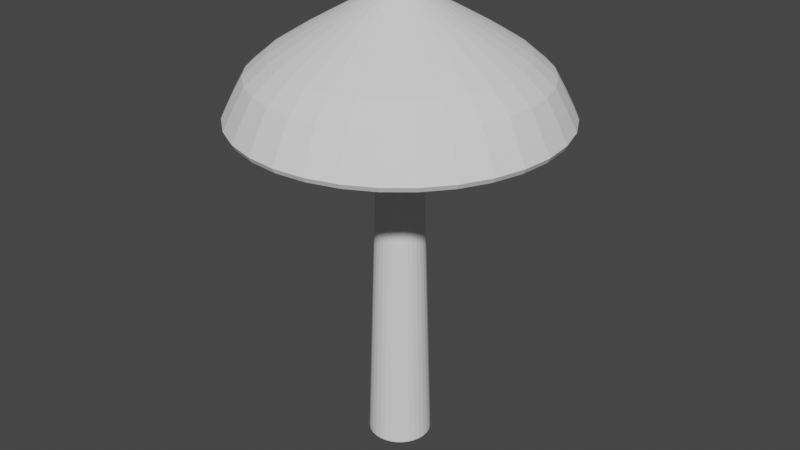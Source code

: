 # Source: animated_mushroom02.blend  (saved by Blender 3.4.6; exported with 4.5.12 LTS)
import bpy
from mathutils import Matrix  # noqa: F401  (used for matrix-valued properties, if any)

bpy.ops.wm.read_factory_settings(use_empty=True)
scene = bpy.context.scene
scene.name = 'Scene'

# ---- collections
col_collection = bpy.data.collections.new('Collection'); scene.collection.children.link(col_collection)

# ---- world
world_world = bpy.data.worlds.new('World'); scene.world = world_world
world_world.use_nodes = True; world_world.node_tree.nodes.clear()
_N = world_world.node_tree.nodes; _L = world_world.node_tree.links
n0 = _N.new('ShaderNodeOutputWorld'); n0.name = 'World Output'; n0.location = (300, 300)
n1 = _N.new('ShaderNodeBackground'); n1.name = 'Background'; n1.location = (10, 300)
n1.inputs[0].default_value = (0.05088, 0.05088, 0.05088, 1.0)
_L.new(n1.outputs[0], n0.inputs[0])
n0.is_active_output = True
world_world.color = (0.05088, 0.05088, 0.05088)
world_world.use_sun_shadow = False
world_world.sun_shadow_jitter_overblur = 0.0

# ---- meshes
me_testmushroom = bpy.data.meshes.new('testMushroom')
me_testmushroom.from_pydata([(-5.335e-09, 0.2548, 3.576e-07), (1.321e-08, 0.1461, 3.58), (0.04971, 0.2499, 3.576e-07), (0.02851, 0.1433, 3.58), (0.09751, 0.2354, 3.576e-07), (0.05592, 0.135, 3.58), (0.1416, 0.2119, 3.576e-07), (0.08118, 0.1215, 3.58), (0.1802, 0.1802, 3.576e-07), (0.1033, 0.1033, 3.58), (0.2119, 0.1416, 3.576e-07), (0.1215, 0.08118, 3.58), (0.2354, 0.09751, 3.576e-07), (0.135, 0.05592, 3.58), (0.2499, 0.04971, 3.576e-07), (0.1433, 0.02851, 3.58), (0.2548, 4.919e-09, 3.576e-07), (0.1461, 1.669e-08, 3.58), (0.2499, -0.04971, 3.576e-07), (0.1433, -0.02851, 3.58), (0.2354, -0.09751, 3.576e-07), (0.135, -0.05592, 3.58), (0.2119, -0.1416, 3.576e-07), (0.1215, -0.08118, 3.58), (0.1802, -0.1802, 3.576e-07), (0.1033, -0.1033, 3.58), (0.1416, -0.2119, 3.576e-07), (0.08118, -0.1215, 3.58), (0.09751, -0.2354, 3.576e-07), (0.05592, -0.135, 3.58), (0.04971, -0.2499, 3.576e-07), (0.02851, -0.1433, 3.58), (-5.335e-09, -0.2548, 3.576e-07), (1.321e-08, -0.1461, 3.58), (-0.04971, -0.2499, 3.576e-07), (-0.02851, -0.1433, 3.58), (-0.09751, -0.2354, 3.576e-07), (-0.05592, -0.135, 3.58), (-0.1416, -0.2119, 3.576e-07), (-0.08118, -0.1215, 3.58), (-0.1802, -0.1802, 3.576e-07), (-0.1033, -0.1033, 3.58), (-0.2119, -0.1416, 3.576e-07), (-0.1215, -0.08118, 3.58), (-0.2354, -0.09751, 3.576e-07), (-0.135, -0.05592, 3.58), (-0.2499, -0.04971, 3.576e-07), (-0.1433, -0.02851, 3.58), (-0.2548, 4.919e-09, 3.576e-07), (-0.1461, 1.669e-08, 3.58), (-0.2499, 0.04971, 3.576e-07), (-0.1433, 0.02851, 3.58), (-0.2354, 0.09751, 3.576e-07), (-0.135, 0.05592, 3.58), (-0.2119, 0.1416, 3.576e-07), (-0.1215, 0.08118, 3.58), (-0.1802, 0.1802, 3.576e-07), (-0.1033, 0.1033, 3.58), (-0.1416, 0.2119, 3.576e-07), (-0.08118, 0.1215, 3.58), (-0.09751, 0.2354, 3.576e-07), (-0.05592, 0.135, 3.58), (-0.04971, 0.2499, 3.576e-07), (-0.02851, 0.1433, 3.58), (2.157e-08, 0.5441, 3.507), (3.06e-08, 0.9522, 3.262), (6.076e-08, 1.218, 2.95), (6.273e-08, 1.294, 2.799), (6.219e-08, 1.275, 2.76), (4.509e-08, 1.151, 2.864), (0.03616, 0.1818, 3.705), (0.069, 0.3469, 3.614), (0.1061, 0.5337, 3.507), (0.1452, 0.73, 3.392), (0.1858, 0.9339, 3.262), (0.2201, 1.107, 3.112), (0.2376, 1.195, 2.95), (0.2525, 1.269, 2.799), (0.2487, 1.25, 2.76), (0.2346, 1.18, 2.777), (0.2246, 1.129, 2.864), (0.2115, 1.063, 3.028), (0.1656, 0.8325, 3.228), (0.09453, 0.4752, 3.431), (0.03843, 0.1932, 3.566), (0.07093, 0.1712, 3.705), (0.1353, 0.3268, 3.614), (0.2082, 0.5027, 3.507), (0.2848, 0.6877, 3.392), (0.3644, 0.8797, 3.262), (0.4318, 1.042, 3.112), (0.4661, 1.125, 2.95), (0.4953, 1.196, 2.799), (0.4878, 1.178, 2.76), (0.4603, 1.111, 2.777), (0.4406, 1.064, 2.864), (0.4148, 1.001, 3.028), (0.3248, 0.7842, 3.228), (0.1854, 0.4477, 3.431), (0.07537, 0.182, 3.566), (0.103, 0.1541, 3.705), (0.1965, 0.2941, 3.614), (0.3023, 0.4524, 3.507), (0.4135, 0.6189, 3.392), (0.529, 0.7917, 3.262), (0.6268, 0.9381, 3.112), (0.6766, 1.013, 2.95), (0.719, 1.076, 2.799), (0.7082, 1.06, 2.76), (0.6682, 1.0, 2.777), (0.6396, 0.9573, 2.864), (0.6022, 0.9013, 3.028), (0.4716, 0.7058, 3.228), (0.2692, 0.4029, 3.431), (0.1094, 0.1638, 3.566), (0.1311, 0.1311, 3.705), (0.2501, 0.2501, 3.614), (0.3847, 0.3847, 3.507), (0.5263, 0.5263, 3.392), (0.6733, 0.6733, 3.262), (0.7978, 0.7978, 3.112), (0.8612, 0.8612, 2.95), (0.9152, 0.9152, 2.799), (0.9013, 0.9013, 2.76), (0.8504, 0.8504, 2.777), (0.8141, 0.8141, 2.864), (0.7665, 0.7665, 3.028), (0.6002, 0.6002, 3.228), (0.3426, 0.3426, 3.431), (0.1393, 0.1393, 3.566), (0.1541, 0.103, 3.705), (0.2941, 0.1965, 3.614), (0.4524, 0.3023, 3.507), (0.6189, 0.4135, 3.392), (0.7917, 0.529, 3.262), (0.9381, 0.6268, 3.112), (1.013, 0.6766, 2.95), (1.076, 0.719, 2.799), (1.06, 0.7082, 2.76), (1.0, 0.6682, 2.777), (0.9573, 0.6396, 2.864), (0.9013, 0.6022, 3.028), (0.7058, 0.4716, 3.228), (0.4029, 0.2692, 3.431), (0.1638, 0.1094, 3.566), (5.257e-09, 3.853e-09, 3.757), (0.1712, 0.07093, 3.705), (0.3268, 0.1353, 3.614), (0.5027, 0.2082, 3.507), (0.6877, 0.2848, 3.392), (0.8797, 0.3644, 3.262), (1.042, 0.4318, 3.112), (1.125, 0.4661, 2.95), (1.196, 0.4953, 2.799), (1.178, 0.4878, 2.76), (1.111, 0.4603, 2.777), (1.064, 0.4406, 2.864), (1.001, 0.4148, 3.028), (0.7842, 0.3248, 3.228), (0.4477, 0.1854, 3.431), (0.182, 0.07537, 3.566), (0.1818, 0.03616, 3.705), (0.3469, 0.069, 3.614), (0.5337, 0.1061, 3.507), (0.73, 0.1452, 3.392), (0.9339, 0.1858, 3.262), (1.107, 0.2201, 3.112), (1.195, 0.2376, 2.95), (1.269, 0.2525, 2.799), (1.25, 0.2487, 2.76), (1.18, 0.2346, 2.777), (1.129, 0.2246, 2.864), (1.063, 0.2115, 3.028), (0.8325, 0.1656, 3.228), (0.4752, 0.09453, 3.431), (0.1932, 0.03843, 3.566), (0.1854, -1.703e-09, 3.705), (0.3537, -5.499e-09, 3.614), (0.5441, -3.723e-08, 3.507), (0.7443, 2.741e-08, 3.392), (0.9522, -9.421e-08, 3.262), (1.128, 6.121e-08, 3.112), (1.218, -1.017e-07, 2.95), (1.294, -2.062e-07, 2.799), (1.275, -1.105e-07, 2.76), (1.203, 6.512e-08, 2.777), (1.151, -1.197e-07, 2.864), (1.084, 2.083e-08, 3.028), (0.8489, -8.295e-08, 3.228), (0.4846, -2.573e-08, 3.431), (0.197, -5.929e-10, 3.566), (0.1818, -0.03616, 3.705), (0.3469, -0.069, 3.614), (0.5337, -0.1061, 3.507), (0.73, -0.1452, 3.392), (0.9339, -0.1858, 3.262), (1.107, -0.2201, 3.112), (1.195, -0.2376, 2.95), (1.269, -0.2525, 2.799), (1.25, -0.2487, 2.76), (1.18, -0.2346, 2.777), (1.129, -0.2246, 2.864), (1.063, -0.2115, 3.028), (0.8325, -0.1656, 3.228), (0.4752, -0.09453, 3.431), (0.1932, -0.03843, 3.566), (0.1712, -0.07093, 3.705), (0.3268, -0.1353, 3.614), (0.5027, -0.2082, 3.507), (0.6877, -0.2848, 3.392), (0.8797, -0.3644, 3.262), (1.042, -0.4318, 3.112), (1.125, -0.4661, 2.95), (1.196, -0.4953, 2.799), (1.178, -0.4878, 2.76), (1.111, -0.4603, 2.777), (1.064, -0.4406, 2.864), (1.001, -0.4148, 3.028), (0.7842, -0.3248, 3.228), (0.4477, -0.1854, 3.431), (0.182, -0.07537, 3.566), (0.1541, -0.103, 3.705), (0.2941, -0.1965, 3.614), (0.4524, -0.3023, 3.507), (0.6189, -0.4135, 3.392), (0.7917, -0.529, 3.262), (0.9381, -0.6268, 3.112), (1.013, -0.6766, 2.95), (1.076, -0.719, 2.799), (1.06, -0.7082, 2.76), (1.0, -0.6682, 2.777), (0.9573, -0.6396, 2.864), (0.9013, -0.6022, 3.028), (0.7058, -0.4716, 3.228), (0.4029, -0.2692, 3.431), (0.1638, -0.1094, 3.566), (0.1311, -0.1311, 3.705), (0.2501, -0.2501, 3.614), (0.3847, -0.3847, 3.507), (0.5263, -0.5263, 3.392), (0.6733, -0.6733, 3.262), (0.7978, -0.7978, 3.112), (0.8612, -0.8612, 2.95), (0.9152, -0.9152, 2.799), (0.9013, -0.9013, 2.76), (0.8504, -0.8504, 2.777), (0.8141, -0.8141, 2.864), (0.7665, -0.7665, 3.028), (0.6002, -0.6002, 3.228), (0.3426, -0.3426, 3.431), (0.1393, -0.1393, 3.566), (0.103, -0.1541, 3.705), (0.1965, -0.2941, 3.614), (0.3023, -0.4524, 3.507), (0.4135, -0.6189, 3.392), (0.529, -0.7917, 3.262), (0.6268, -0.9381, 3.112), (0.6766, -1.013, 2.95), (0.719, -1.076, 2.799), (0.7082, -1.06, 2.76), (0.6682, -1.0, 2.777), (0.6396, -0.9573, 2.864), (0.6022, -0.9013, 3.028), (0.4716, -0.7058, 3.228), (0.2692, -0.4029, 3.431), (0.1094, -0.1638, 3.566), (0.07093, -0.1712, 3.705), (0.1353, -0.3268, 3.614), (0.2082, -0.5027, 3.507), (0.2848, -0.6877, 3.392), (0.3644, -0.8797, 3.262), (0.4318, -1.042, 3.112), (0.4661, -1.125, 2.95), (0.4953, -1.196, 2.799), (0.4878, -1.178, 2.76), (0.4603, -1.111, 2.777), (0.4406, -1.064, 2.864), (0.4148, -1.001, 3.028), (0.3248, -0.7842, 3.228), (0.1854, -0.4477, 3.431), (0.07537, -0.182, 3.566), (0.03616, -0.1818, 3.705), (0.069, -0.3469, 3.614), (0.1061, -0.5337, 3.507), (0.1452, -0.73, 3.392), (0.1858, -0.9339, 3.262), (0.2201, -1.107, 3.112), (0.2376, -1.195, 2.95), (0.2525, -1.269, 2.799), (0.2487, -1.25, 2.76), (0.2346, -1.18, 2.777), (0.2246, -1.129, 2.864), (0.2115, -1.063, 3.028), (0.1656, -0.8325, 3.228), (0.09453, -0.4752, 3.431), (0.03843, -0.1932, 3.566), (4.831e-09, -0.1854, 3.705), (-2.734e-08, -0.3537, 3.614), (-7.329e-08, -0.5441, 3.507), (8.204e-09, -0.7443, 3.392), (-8.885e-08, -0.9522, 3.262), (8.187e-08, -1.128, 3.112), (-1.058e-07, -1.218, 2.95), (-3.616e-07, -1.294, 2.799), (-1.121e-07, -1.275, 2.76), (9.966e-08, -1.203, 2.777), (-9.933e-08, -1.151, 2.864), (-1.105e-08, -1.084, 3.028), (-1.662e-07, -0.8489, 3.228), (-7.797e-08, -0.4846, 3.431), (1.002e-09, -0.197, 3.566), (-0.03616, -0.1818, 3.705), (-0.069, -0.3469, 3.614), (-0.1061, -0.5337, 3.507), (-0.1452, -0.73, 3.392), (-0.1858, -0.9339, 3.262), (-0.2201, -1.107, 3.112), (-0.2376, -1.195, 2.95), (-0.2525, -1.269, 2.799), (-0.2487, -1.25, 2.76), (-0.2346, -1.18, 2.777), (-0.2246, -1.129, 2.864), (-0.2115, -1.063, 3.028), (-0.1656, -0.8325, 3.228), (-0.09453, -0.4752, 3.431), (-0.03843, -0.1932, 3.566), (-0.07093, -0.1712, 3.705), (-0.1353, -0.3268, 3.614), (-0.2082, -0.5027, 3.507), (-0.2848, -0.6877, 3.392), (-0.3644, -0.8797, 3.262), (-0.4318, -1.042, 3.112), (-0.4661, -1.125, 2.95), (-0.4953, -1.196, 2.799), (-0.4878, -1.178, 2.76), (-0.4603, -1.111, 2.777), (-0.4406, -1.064, 2.864), (-0.4148, -1.001, 3.028), (-0.3248, -0.7842, 3.228), (-0.1854, -0.4477, 3.431), (-0.07537, -0.182, 3.566), (-0.103, -0.1541, 3.705), (-0.1965, -0.2941, 3.614), (-0.3023, -0.4524, 3.507), (-0.4135, -0.6189, 3.392), (-0.529, -0.7917, 3.262), (-0.6268, -0.9381, 3.112), (-0.6766, -1.013, 2.95), (-0.719, -1.076, 2.799), (-0.7082, -1.06, 2.76), (-0.6682, -1.0, 2.777), (-0.6396, -0.9573, 2.864), (-0.6022, -0.9013, 3.028), (-0.4716, -0.7058, 3.228), (-0.2692, -0.4029, 3.431), (-0.1094, -0.1638, 3.566), (-0.1311, -0.1311, 3.705), (-0.2501, -0.2501, 3.614), (-0.3847, -0.3847, 3.507), (-0.5263, -0.5263, 3.392), (-0.6733, -0.6733, 3.262), (-0.7978, -0.7978, 3.112), (-0.8612, -0.8612, 2.95), (-0.9152, -0.9152, 2.799), (-0.9013, -0.9013, 2.76), (-0.8504, -0.8504, 2.777), (-0.8141, -0.8141, 2.864), (-0.7665, -0.7665, 3.028), (-0.6002, -0.6002, 3.228), (-0.3426, -0.3426, 3.431), (-0.1393, -0.1393, 3.566), (-0.1541, -0.103, 3.705), (-0.2941, -0.1965, 3.614), (-0.4524, -0.3023, 3.507), (-0.6189, -0.4135, 3.392), (-0.7917, -0.529, 3.262), (-0.9381, -0.6268, 3.112), (-1.013, -0.6766, 2.95), (-1.076, -0.719, 2.799), (-1.06, -0.7082, 2.76), (-1.0, -0.6682, 2.777), (-0.9573, -0.6396, 2.864), (-0.9013, -0.6022, 3.028), (-0.7058, -0.4716, 3.228), (-0.4029, -0.2692, 3.431), (-0.1638, -0.1094, 3.566), (-0.1712, -0.07093, 3.705), (-0.3268, -0.1353, 3.614), (-0.5027, -0.2082, 3.507), (-0.6877, -0.2848, 3.392), (-0.8797, -0.3644, 3.262), (-1.042, -0.4318, 3.112), (-1.125, -0.4661, 2.95), (-1.196, -0.4953, 2.799), (-1.178, -0.4878, 2.76), (-1.111, -0.4603, 2.777), (-1.064, -0.4406, 2.864), (-1.001, -0.4148, 3.028), (-0.7842, -0.3248, 3.228), (-0.4477, -0.1854, 3.431), (-0.182, -0.07537, 3.566), (-0.1818, -0.03616, 3.705), (-0.3469, -0.069, 3.614), (-0.5337, -0.1061, 3.507), (-0.73, -0.1452, 3.392), (-0.9339, -0.1858, 3.262), (-1.107, -0.2201, 3.112), (-1.195, -0.2376, 2.95), (-1.269, -0.2525, 2.799), (-1.25, -0.2487, 2.76), (-1.18, -0.2346, 2.777), (-1.129, -0.2246, 2.864), (-1.063, -0.2115, 3.028), (-0.8325, -0.1656, 3.228), (-0.4752, -0.09453, 3.431), (-0.1932, -0.03843, 3.566), (-0.1854, 2.661e-08, 3.705), (-0.3537, 6.336e-08, 3.614), (-0.5441, 1.598e-07, 3.507), (-0.7443, 4.31e-08, 3.392), (-0.9522, 1.959e-07, 3.262), (-1.128, 2.482e-08, 3.112), (-1.218, 3.424e-07, 2.95), (-1.294, 5.845e-07, 2.799), (-1.275, 3.543e-07, 2.76), (-1.203, 2.632e-08, 2.777), (-1.151, 2.311e-07, 2.864), (-1.084, 4.368e-08, 3.028), (-0.8489, 2.244e-07, 3.228), (-0.4846, 6.861e-08, 3.431), (-0.197, 2.95e-08, 3.566), (-0.1818, 0.03616, 3.705), (-0.3469, 0.069, 3.614), (-0.5337, 0.1061, 3.507), (-0.73, 0.1452, 3.392), (-0.9339, 0.1858, 3.262), (-1.107, 0.2201, 3.112), (-1.195, 0.2376, 2.95), (-1.269, 0.2525, 2.799), (-1.25, 0.2487, 2.76), (-1.18, 0.2346, 2.777), (-1.129, 0.2246, 2.864), (-1.063, 0.2115, 3.028), (-0.8325, 0.1656, 3.228), (-0.4752, 0.09453, 3.431), (-0.1932, 0.03843, 3.566), (-0.1712, 0.07093, 3.705), (-0.3268, 0.1353, 3.614), (-0.5027, 0.2082, 3.507), (-0.6877, 0.2848, 3.392), (-0.8797, 0.3644, 3.262), (-1.042, 0.4318, 3.112), (-1.125, 0.4661, 2.95), (-1.196, 0.4953, 2.799), (-1.178, 0.4878, 2.76), (-1.111, 0.4603, 2.777), (-1.064, 0.4406, 2.864), (-1.001, 0.4148, 3.028), (-0.7842, 0.3248, 3.228), (-0.4477, 0.1854, 3.431), (-0.182, 0.07537, 3.566), (-0.1541, 0.103, 3.705), (-0.2941, 0.1965, 3.614), (-0.4524, 0.3023, 3.507), (-0.6189, 0.4135, 3.392), (-0.7917, 0.529, 3.262), (-0.9381, 0.6268, 3.112), (-1.013, 0.6766, 2.95), (-1.076, 0.719, 2.799), (-1.06, 0.7082, 2.76), (-1.0, 0.6682, 2.777), (-0.9573, 0.6396, 2.864), (-0.9013, 0.6022, 3.028), (-0.7058, 0.4716, 3.228), (-0.4029, 0.2692, 3.431), (-0.1638, 0.1094, 3.566), (-0.1311, 0.1311, 3.705), (-0.2501, 0.2501, 3.614), (-0.3847, 0.3847, 3.507), (-0.5263, 0.5263, 3.392), (-0.6733, 0.6733, 3.262), (-0.7978, 0.7978, 3.112), (-0.8612, 0.8612, 2.95), (-0.9152, 0.9152, 2.799), (-0.9013, 0.9013, 2.76), (-0.8504, 0.8504, 2.777), (-0.8141, 0.8141, 2.864), (-0.7665, 0.7665, 3.028), (-0.6002, 0.6002, 3.228), (-0.3426, 0.3426, 3.431), (-0.1393, 0.1393, 3.566), (-0.103, 0.1541, 3.705), (-0.1965, 0.2941, 3.614), (-0.3023, 0.4524, 3.507), (-0.4135, 0.6189, 3.392), (-0.529, 0.7917, 3.262), (-0.6268, 0.9381, 3.112), (-0.6766, 1.013, 2.95), (-0.719, 1.076, 2.799), (-0.7082, 1.06, 2.76), (-0.6682, 1.0, 2.777), (-0.6396, 0.9573, 2.864), (-0.6022, 0.9013, 3.028), (-0.4716, 0.7058, 3.228), (-0.2692, 0.4029, 3.431), (-0.1094, 0.1638, 3.566), (-0.07093, 0.1712, 3.705), (-0.1353, 0.3268, 3.614), (-0.2082, 0.5027, 3.507), (-0.2848, 0.6877, 3.392), (-0.3644, 0.8797, 3.262), (-0.4318, 1.042, 3.112), (-0.4661, 1.125, 2.95), (-0.4953, 1.196, 2.799), (-0.4878, 1.178, 2.76), (-0.4603, 1.111, 2.777), (-0.4406, 1.064, 2.864), (-0.4148, 1.001, 3.028), (-0.3248, 0.7842, 3.228), (-0.1854, 0.4477, 3.431), (-0.07537, 0.182, 3.566), (-0.03616, 0.1818, 3.705), (-0.069, 0.3469, 3.614), (-0.1061, 0.5337, 3.507), (-0.1452, 0.73, 3.392), (-0.1858, 0.9339, 3.262), (-0.2201, 1.107, 3.112), (-0.2376, 1.195, 2.95), (-0.2525, 1.269, 2.799), (-0.2487, 1.25, 2.76), (-0.2346, 1.18, 2.777), (-0.2246, 1.129, 2.864), (-0.2115, 1.063, 3.028), (-0.1656, 0.8325, 3.228), (-0.09453, 0.4752, 3.431), (-0.03843, 0.1932, 3.566), (2.607e-08, 0.1854, 3.705), (8.284e-08, 0.3537, 3.614), (1.18e-07, 0.7443, 3.392), (1.183e-07, 1.128, 3.112), (1.385e-07, 1.203, 2.777), (1.489e-07, 1.084, 3.028), (3.12e-07, 0.8489, 3.228), (7.297e-08, 0.4846, 3.431), (2.357e-08, 0.197, 3.566)], [], [(0, 1, 3, 2), (2, 3, 5, 4), (4, 5, 7, 6), (6, 7, 9, 8), (8, 9, 11, 10), (10, 11, 13, 12), (12, 13, 15, 14), (14, 15, 17, 16), (16, 17, 19, 18), (18, 19, 21, 20), (20, 21, 23, 22), (22, 23, 25, 24), (24, 25, 27, 26), (26, 27, 29, 28), (28, 29, 31, 30), (30, 31, 33, 32), (32, 33, 35, 34), (34, 35, 37, 36), (36, 37, 39, 38), (38, 39, 41, 40), (40, 41, 43, 42), (42, 43, 45, 44), (44, 45, 47, 46), (46, 47, 49, 48), (48, 49, 51, 50), (50, 51, 53, 52), (52, 53, 55, 54), (54, 55, 57, 56), (56, 57, 59, 58), (58, 59, 61, 60), (60, 61, 63, 62), (62, 63, 1, 0), (539, 65, 74, 75), (543, 542, 82, 83), (66, 539, 75, 76), (544, 543, 83, 84), (67, 66, 76, 77), (536, 145, 70), (68, 67, 77, 78), (537, 536, 70, 71), (540, 68, 78, 79), (64, 537, 71, 72), (69, 540, 79, 80), (538, 64, 72, 73), (541, 69, 80, 81), (65, 538, 73, 74), (542, 541, 81, 82), (74, 73, 88, 89), (82, 81, 96, 97), (75, 74, 89, 90), (83, 82, 97, 98), (76, 75, 90, 91), (84, 83, 98, 99), (77, 76, 91, 92), (70, 145, 85), (78, 77, 92, 93), (71, 70, 85, 86), (79, 78, 93, 94), (72, 71, 86, 87), (80, 79, 94, 95), (73, 72, 87, 88), (81, 80, 95, 96), (93, 92, 107, 108), (86, 85, 100, 101), (94, 93, 108, 109), (87, 86, 101, 102), (95, 94, 109, 110), (88, 87, 102, 103), (96, 95, 110, 111), (89, 88, 103, 104), (97, 96, 111, 112), (90, 89, 104, 105), (98, 97, 112, 113), (91, 90, 105, 106), (99, 98, 113, 114), (92, 91, 106, 107), (85, 145, 100), (112, 111, 126, 127), (105, 104, 119, 120), (113, 112, 127, 128), (106, 105, 120, 121), (114, 113, 128, 129), (107, 106, 121, 122), (100, 145, 115), (108, 107, 122, 123), (101, 100, 115, 116), (109, 108, 123, 124), (102, 101, 116, 117), (110, 109, 124, 125), (103, 102, 117, 118), (111, 110, 125, 126), (104, 103, 118, 119), (116, 115, 130, 131), (124, 123, 138, 139), (117, 116, 131, 132), (125, 124, 139, 140), (118, 117, 132, 133), (126, 125, 140, 141), (119, 118, 133, 134), (127, 126, 141, 142), (120, 119, 134, 135), (128, 127, 142, 143), (121, 120, 135, 136), (129, 128, 143, 144), (122, 121, 136, 137), (115, 145, 130), (123, 122, 137, 138), (135, 134, 150, 151), (143, 142, 158, 159), (136, 135, 151, 152), (144, 143, 159, 160), (137, 136, 152, 153), (130, 145, 146), (138, 137, 153, 154), (131, 130, 146, 147), (139, 138, 154, 155), (132, 131, 147, 148), (140, 139, 155, 156), (133, 132, 148, 149), (141, 140, 156, 157), (134, 133, 149, 150), (142, 141, 157, 158), (155, 154, 169, 170), (148, 147, 162, 163), (156, 155, 170, 171), (149, 148, 163, 164), (157, 156, 171, 172), (150, 149, 164, 165), (158, 157, 172, 173), (151, 150, 165, 166), (159, 158, 173, 174), (152, 151, 166, 167), (160, 159, 174, 175), (153, 152, 167, 168), (146, 145, 161), (154, 153, 168, 169), (147, 146, 161, 162), (174, 173, 188, 189), (167, 166, 181, 182), (175, 174, 189, 190), (168, 167, 182, 183), (161, 145, 176), (169, 168, 183, 184), (162, 161, 176, 177), (170, 169, 184, 185), (163, 162, 177, 178), (171, 170, 185, 186), (164, 163, 178, 179), (172, 171, 186, 187), (165, 164, 179, 180), (173, 172, 187, 188), (166, 165, 180, 181), (186, 185, 200, 201), (179, 178, 193, 194), (187, 186, 201, 202), (180, 179, 194, 195), (188, 187, 202, 203), (181, 180, 195, 196), (189, 188, 203, 204), (182, 181, 196, 197), (190, 189, 204, 205), (183, 182, 197, 198), (176, 145, 191), (184, 183, 198, 199), (177, 176, 191, 192), (185, 184, 199, 200), (178, 177, 192, 193), (205, 204, 219, 220), (198, 197, 212, 213), (191, 145, 206), (199, 198, 213, 214), (192, 191, 206, 207), (200, 199, 214, 215), (193, 192, 207, 208), (201, 200, 215, 216), (194, 193, 208, 209), (202, 201, 216, 217), (195, 194, 209, 210), (203, 202, 217, 218), (196, 195, 210, 211), (204, 203, 218, 219), (197, 196, 211, 212), (209, 208, 223, 224), (217, 216, 231, 232), (210, 209, 224, 225), (218, 217, 232, 233), (211, 210, 225, 226), (219, 218, 233, 234), (212, 211, 226, 227), (220, 219, 234, 235), (213, 212, 227, 228), (206, 145, 221), (214, 213, 228, 229), (207, 206, 221, 222), (215, 214, 229, 230), (208, 207, 222, 223), (216, 215, 230, 231), (228, 227, 242, 243), (221, 145, 236), (229, 228, 243, 244), (222, 221, 236, 237), (230, 229, 244, 245), (223, 222, 237, 238), (231, 230, 245, 246), (224, 223, 238, 239), (232, 231, 246, 247), (225, 224, 239, 240), (233, 232, 247, 248), (226, 225, 240, 241), (234, 233, 248, 249), (227, 226, 241, 242), (235, 234, 249, 250), (247, 246, 261, 262), (240, 239, 254, 255), (248, 247, 262, 263), (241, 240, 255, 256), (249, 248, 263, 264), (242, 241, 256, 257), (250, 249, 264, 265), (243, 242, 257, 258), (236, 145, 251), (244, 243, 258, 259), (237, 236, 251, 252), (245, 244, 259, 260), (238, 237, 252, 253), (246, 245, 260, 261), (239, 238, 253, 254), (251, 145, 266), (259, 258, 273, 274), (252, 251, 266, 267), (260, 259, 274, 275), (253, 252, 267, 268), (261, 260, 275, 276), (254, 253, 268, 269), (262, 261, 276, 277), (255, 254, 269, 270), (263, 262, 277, 278), (256, 255, 270, 271), (264, 263, 278, 279), (257, 256, 271, 272), (265, 264, 279, 280), (258, 257, 272, 273), (270, 269, 284, 285), (278, 277, 292, 293), (271, 270, 285, 286), (279, 278, 293, 294), (272, 271, 286, 287), (280, 279, 294, 295), (273, 272, 287, 288), (266, 145, 281), (274, 273, 288, 289), (267, 266, 281, 282), (275, 274, 289, 290), (268, 267, 282, 283), (276, 275, 290, 291), (269, 268, 283, 284), (277, 276, 291, 292), (289, 288, 303, 304), (282, 281, 296, 297), (290, 289, 304, 305), (283, 282, 297, 298), (291, 290, 305, 306), (284, 283, 298, 299), (292, 291, 306, 307), (285, 284, 299, 300), (293, 292, 307, 308), (286, 285, 300, 301), (294, 293, 308, 309), (287, 286, 301, 302), (295, 294, 309, 310), (288, 287, 302, 303), (281, 145, 296), (308, 307, 322, 323), (301, 300, 315, 316), (309, 308, 323, 324), (302, 301, 316, 317), (310, 309, 324, 325), (303, 302, 317, 318), (296, 145, 311), (304, 303, 318, 319), (297, 296, 311, 312), (305, 304, 319, 320), (298, 297, 312, 313), (306, 305, 320, 321), (299, 298, 313, 314), (307, 306, 321, 322), (300, 299, 314, 315), (320, 319, 334, 335), (313, 312, 327, 328), (321, 320, 335, 336), (314, 313, 328, 329), (322, 321, 336, 337), (315, 314, 329, 330), (323, 322, 337, 338), (316, 315, 330, 331), (324, 323, 338, 339), (317, 316, 331, 332), (325, 324, 339, 340), (318, 317, 332, 333), (311, 145, 326), (319, 318, 333, 334), (312, 311, 326, 327), (339, 338, 353, 354), (332, 331, 346, 347), (340, 339, 354, 355), (333, 332, 347, 348), (326, 145, 341), (334, 333, 348, 349), (327, 326, 341, 342), (335, 334, 349, 350), (328, 327, 342, 343), (336, 335, 350, 351), (329, 328, 343, 344), (337, 336, 351, 352), (330, 329, 344, 345), (338, 337, 352, 353), (331, 330, 345, 346), (343, 342, 357, 358), (351, 350, 365, 366), (344, 343, 358, 359), (352, 351, 366, 367), (345, 344, 359, 360), (353, 352, 367, 368), (346, 345, 360, 361), (354, 353, 368, 369), (347, 346, 361, 362), (355, 354, 369, 370), (348, 347, 362, 363), (341, 145, 356), (349, 348, 363, 364), (342, 341, 356, 357), (350, 349, 364, 365), (362, 361, 376, 377), (370, 369, 384, 385), (363, 362, 377, 378), (356, 145, 371), (364, 363, 378, 379), (357, 356, 371, 372), (365, 364, 379, 380), (358, 357, 372, 373), (366, 365, 380, 381), (359, 358, 373, 374), (367, 366, 381, 382), (360, 359, 374, 375), (368, 367, 382, 383), (361, 360, 375, 376), (369, 368, 383, 384), (381, 380, 395, 396), (374, 373, 388, 389), (382, 381, 396, 397), (375, 374, 389, 390), (383, 382, 397, 398), (376, 375, 390, 391), (384, 383, 398, 399), (377, 376, 391, 392), (385, 384, 399, 400), (378, 377, 392, 393), (371, 145, 386), (379, 378, 393, 394), (372, 371, 386, 387), (380, 379, 394, 395), (373, 372, 387, 388), (400, 399, 414, 415), (393, 392, 407, 408), (386, 145, 401), (394, 393, 408, 409), (387, 386, 401, 402), (395, 394, 409, 410), (388, 387, 402, 403), (396, 395, 410, 411), (389, 388, 403, 404), (397, 396, 411, 412), (390, 389, 404, 405), (398, 397, 412, 413), (391, 390, 405, 406), (399, 398, 413, 414), (392, 391, 406, 407), (404, 403, 418, 419), (412, 411, 426, 427), (405, 404, 419, 420), (413, 412, 427, 428), (406, 405, 420, 421), (414, 413, 428, 429), (407, 406, 421, 422), (415, 414, 429, 430), (408, 407, 422, 423), (401, 145, 416), (409, 408, 423, 424), (402, 401, 416, 417), (410, 409, 424, 425), (403, 402, 417, 418), (411, 410, 425, 426), (423, 422, 437, 438), (416, 145, 431), (424, 423, 438, 439), (417, 416, 431, 432), (425, 424, 439, 440), (418, 417, 432, 433), (426, 425, 440, 441), (419, 418, 433, 434), (427, 426, 441, 442), (420, 419, 434, 435), (428, 427, 442, 443), (421, 420, 435, 436), (429, 428, 443, 444), (422, 421, 436, 437), (430, 429, 444, 445), (442, 441, 456, 457), (435, 434, 449, 450), (443, 442, 457, 458), (436, 435, 450, 451), (444, 443, 458, 459), (437, 436, 451, 452), (445, 444, 459, 460), (438, 437, 452, 453), (431, 145, 446), (439, 438, 453, 454), (432, 431, 446, 447), (440, 439, 454, 455), (433, 432, 447, 448), (441, 440, 455, 456), (434, 433, 448, 449), (454, 453, 468, 469), (447, 446, 461, 462), (455, 454, 469, 470), (448, 447, 462, 463), (456, 455, 470, 471), (449, 448, 463, 464), (457, 456, 471, 472), (450, 449, 464, 465), (458, 457, 472, 473), (451, 450, 465, 466), (459, 458, 473, 474), (452, 451, 466, 467), (460, 459, 474, 475), (453, 452, 467, 468), (446, 145, 461), (473, 472, 487, 488), (466, 465, 480, 481), (474, 473, 488, 489), (467, 466, 481, 482), (475, 474, 489, 490), (468, 467, 482, 483), (461, 145, 476), (469, 468, 483, 484), (462, 461, 476, 477), (470, 469, 484, 485), (463, 462, 477, 478), (471, 470, 485, 486), (464, 463, 478, 479), (472, 471, 486, 487), (465, 464, 479, 480), (477, 476, 491, 492), (485, 484, 499, 500), (478, 477, 492, 493), (486, 485, 500, 501), (479, 478, 493, 494), (487, 486, 501, 502), (480, 479, 494, 495), (488, 487, 502, 503), (481, 480, 495, 496), (489, 488, 503, 504), (482, 481, 496, 497), (490, 489, 504, 505), (483, 482, 497, 498), (476, 145, 491), (484, 483, 498, 499), (496, 495, 510, 511), (504, 503, 518, 519), (497, 496, 511, 512), (505, 504, 519, 520), (498, 497, 512, 513), (491, 145, 506), (499, 498, 513, 514), (492, 491, 506, 507), (500, 499, 514, 515), (493, 492, 507, 508), (501, 500, 515, 516), (494, 493, 508, 509), (502, 501, 516, 517), (495, 494, 509, 510), (503, 502, 517, 518), (515, 514, 529, 530), (508, 507, 522, 523), (516, 515, 530, 531), (509, 508, 523, 524), (517, 516, 531, 532), (510, 509, 524, 525), (518, 517, 532, 533), (511, 510, 525, 526), (519, 518, 533, 534), (512, 511, 526, 527), (520, 519, 534, 535), (513, 512, 527, 528), (506, 145, 521), (514, 513, 528, 529), (507, 506, 521, 522), (534, 533, 542, 543), (527, 526, 539, 66), (535, 534, 543, 544), (528, 527, 66, 67), (521, 145, 536), (529, 528, 67, 68), (522, 521, 536, 537), (530, 529, 68, 540), (523, 522, 537, 64), (531, 530, 540, 69), (524, 523, 64, 538), (532, 531, 69, 541), (525, 524, 538, 65), (533, 532, 541, 542), (526, 525, 65, 539), (31, 295, 310, 33), (33, 310, 325, 35), (35, 325, 340, 37), (37, 340, 355, 39), (39, 355, 370, 41), (41, 370, 385, 43), (43, 385, 400, 45), (45, 400, 415, 47), (47, 415, 430, 49), (51, 49, 430, 445), (51, 445, 460, 53), (55, 53, 460, 475), (55, 475, 490, 57), (57, 490, 505, 59), (59, 505, 520, 61), (61, 520, 535, 63), (63, 535, 544, 1), (1, 544, 84, 3), (3, 84, 99, 5), (5, 99, 114, 7), (7, 114, 129, 9), (9, 129, 144, 11), (11, 144, 160, 13), (13, 160, 175, 15), (15, 175, 190, 17), (17, 190, 205, 19), (19, 205, 220, 21), (21, 220, 235, 23), (25, 23, 235, 250), (25, 250, 265, 27), (29, 27, 265, 280), (29, 280, 295, 31)])
_uv = me_testmushroom.uv_layers.new(name='UVMap')
_uv.uv.foreach_set('vector', [0.1875, 0.002539, 0.1875, 0.5061, 0.2187, 0.506, 0.2187, 0.002441, 0.2187, 0.002441, 0.2187, 0.506, 0.25, 0.5059, 0.25, 0.002344, 0.25, 0.002344, 0.25, 0.5059, 0.2812, 0.5058, 0.2812, 0.002246, 0.2812, 0.002246, 0.2812, 0.5058, 0.3125, 0.5057, 0.3125, 0.002148, 0.3125, 0.002148, 0.3125, 0.5057, 0.3437, 0.5056, 0.3437, 0.002051, 0.3437, 0.002051, 0.3437, 0.5056, 0.375, 0.5055, 0.375, 0.001953, 0.375, 0.001953, 0.375, 0.5055, 0.4062, 0.5054, 0.4062, 0.001855, 0.4062, 0.001855, 0.4062, 0.5054, 0.4375, 0.5053, 0.4375, 0.001758, 0.4375, 0.001758, 0.4375, 0.5053, 0.4687, 0.5052, 0.4687, 0.00166, 0.4687, 0.00166, 0.4687, 0.5052, 0.5, 0.5051, 0.5, 0.001562, 0.5, 0.001562, 0.5, 0.5051, 0.5312, 0.505, 0.5312, 0.001465, 0.5312, 0.001465, 0.5312, 0.505, 0.5625, 0.5049, 0.5625, 0.001367, 0.5625, 0.001367, 0.5625, 0.5049, 0.5937, 0.5048, 0.5937, 0.001269, 0.5937, 0.001269, 0.5937, 0.5048, 0.625, 0.5047, 0.625, 0.001172, 0.625, 0.001172, 0.625, 0.5047, 0.6562, 0.5046, 0.6562, 0.001074, 0.6562, 0.001074, 0.6562, 0.5046, 0.6875, 0.5045, 0.6875, 0.0009765, 0.6875, 0.0009765, 0.6875, 0.5045, 0.7187, 0.5044, 0.7187, 0.0008789, 0.7187, 0.0008789, 0.7187, 0.5044, 0.75, 0.5043, 0.75, 0.0007813, 0.75, 0.0007813, 0.75, 0.5043, 0.7812, 0.5042, 0.7812, 0.0006832, 0.7812, 0.0006832, 0.7812, 0.5042, 0.8125, 0.5041, 0.8125, 0.0005861, 0.8125, 0.0005861, 0.8125, 0.5041, 0.8437, 0.504, 0.8437, 0.0004885, 0.8437, 0.0004885, 0.8437, 0.504, 0.875, 0.5039, 0.875, 0.0003904, 0.875, 0.0003904, 0.875, 0.5039, 0.9062, 0.5038, 0.9062, 0.0002928, 0.9062, 0.0002928, 0.9062, 0.5038, 0.9375, 0.5037, 0.9375, 0.0001957, 0.9375, 0.0001957, 0.9375, 0.5037, 0.9687, 0.5036, 0.9687, 9.76e-05, 0.9687, 9.76e-05, 0.9687, 0.5036, 1.0, 0.5035, 1.0, 0.0, 0.0, 0.003125, 6.02e-06, 0.5067, 0.03125, 0.5066, 0.03125, 0.003027, 0.03125, 0.003027, 0.03125, 0.5066, 0.0625, 0.5065, 0.0625, 0.00293, 0.0625, 0.00293, 0.0625, 0.5065, 0.09375, 0.5064, 0.09375, 0.002832, 0.09375, 0.002832, 0.09375, 0.5064, 0.125, 0.5063, 0.125, 0.002734, 0.125, 0.002734, 0.125, 0.5063, 0.1562, 0.5062, 0.1562, 0.002636, 0.1562, 0.002636, 0.1562, 0.5062, 0.1875, 0.5061, 0.1875, 0.002539, 0.1875, 0.8609, 0.1875, 0.7871, 0.2188, 0.7873, 0.2188, 0.861, 0.1875, 0.5895, 0.1875, 0.7201, 0.2188, 0.7199, 0.2187, 0.5893, 0.1875, 0.9263, 0.1875, 0.8609, 0.2188, 0.861, 0.2188, 0.9264, 0.1875, 0.5358, 0.1875, 0.5895, 0.2187, 0.5893, 0.2187, 0.5356, 0.1875, 0.9789, 0.1875, 0.9263, 0.2188, 0.9264, 0.2188, 0.979, 1.0, 0.5339, 1.0, 0.5385, 1.0, 0.5339, 0.1875, 0.9994, 0.1875, 0.9789, 0.2188, 0.979, 0.2188, 0.9993, 0.1875, 0.5819, 0.1875, 0.5308, 0.2188, 0.5309, 0.2188, 0.5821, 0.1875, 0.9758, 0.1875, 0.9994, 0.2188, 0.9993, 0.2188, 0.9756, 0.1875, 0.6437, 0.1875, 0.5819, 0.2188, 0.5821, 0.2188, 0.6439, 0.1875, 0.9054, 0.1875, 0.9758, 0.2188, 0.9756, 0.2187, 0.9052, 0.1875, 0.7126, 0.1875, 0.6437, 0.2188, 0.6439, 0.2188, 0.7128, 0.1875, 0.844, 0.1875, 0.9054, 0.2187, 0.9052, 0.2187, 0.8438, 0.1875, 0.7871, 0.1875, 0.7126, 0.2188, 0.7128, 0.2188, 0.7873, 0.1875, 0.7201, 0.1875, 0.844, 0.2187, 0.8438, 0.2188, 0.7199, 0.2188, 0.7873, 0.2188, 0.7128, 0.25, 0.713, 0.25, 0.7875, 0.2188, 0.7199, 0.2187, 0.8438, 0.25, 0.8436, 0.25, 0.7197, 0.2188, 0.861, 0.2188, 0.7873, 0.25, 0.7875, 0.25, 0.8612, 0.2187, 0.5893, 0.2188, 0.7199, 0.25, 0.7197, 0.25, 0.5891, 0.2188, 0.9264, 0.2188, 0.861, 0.25, 0.8612, 0.25, 0.9266, 0.2187, 0.5356, 0.2187, 0.5893, 0.25, 0.5891, 0.25, 0.5355, 0.2188, 0.979, 0.2188, 0.9264, 0.25, 0.9266, 0.25, 0.9792, 1.0, 0.5339, 1.0, 0.5385, 1.0, 0.5339, 0.2188, 0.9993, 0.2188, 0.979, 0.25, 0.9792, 0.25, 0.9992, 0.2188, 0.5821, 0.2188, 0.5309, 0.25, 0.5311, 0.25, 0.5823, 0.2188, 0.9756, 0.2188, 0.9993, 0.25, 0.9992, 0.25, 0.9754, 0.2188, 0.6439, 0.2188, 0.5821, 0.25, 0.5823, 0.25, 0.6441, 0.2187, 0.9052, 0.2188, 0.9756, 0.25, 0.9754, 0.25, 0.905, 0.2188, 0.7128, 0.2188, 0.6439, 0.25, 0.6441, 0.25, 0.713, 0.2187, 0.8438, 0.2187, 0.9052, 0.25, 0.905, 0.25, 0.8436, 0.25, 0.9992, 0.25, 0.9792, 0.2813, 0.9794, 0.2813, 0.9991, 0.25, 0.5823, 0.25, 0.5311, 0.2813, 0.5313, 0.2813, 0.5824, 0.25, 0.9754, 0.25, 0.9992, 0.2813, 0.9991, 0.2813, 0.9753, 0.25, 0.6441, 0.25, 0.5823, 0.2813, 0.5824, 0.2813, 0.6443, 0.25, 0.905, 0.25, 0.9754, 0.2813, 0.9753, 0.2812, 0.9048, 0.25, 0.713, 0.25, 0.6441, 0.2813, 0.6443, 0.2813, 0.7131, 0.25, 0.8436, 0.25, 0.905, 0.2812, 0.9048, 0.2812, 0.8435, 0.25, 0.7875, 0.25, 0.713, 0.2813, 0.7131, 0.2813, 0.7877, 0.25, 0.7197, 0.25, 0.8436, 0.2812, 0.8435, 0.2813, 0.7195, 0.25, 0.8612, 0.25, 0.7875, 0.2813, 0.7877, 0.2813, 0.8614, 0.25, 0.5891, 0.25, 0.7197, 0.2813, 0.7195, 0.2812, 0.589, 0.25, 0.9266, 0.25, 0.8612, 0.2813, 0.8614, 0.2813, 0.9268, 0.25, 0.5355, 0.25, 0.5891, 0.2812, 0.589, 0.2812, 0.5353, 0.25, 0.9792, 0.25, 0.9266, 0.2813, 0.9268, 0.2813, 0.9794, 1.0, 0.5339, 1.0, 0.5385, 1.0, 0.5339, 0.2813, 0.7195, 0.2812, 0.8435, 0.3125, 0.8433, 0.3125, 0.7194, 0.2813, 0.8614, 0.2813, 0.7877, 0.3125, 0.7879, 0.3125, 0.8616, 0.2812, 0.589, 0.2813, 0.7195, 0.3125, 0.7194, 0.3125, 0.5888, 0.2813, 0.9268, 0.2813, 0.8614, 0.3125, 0.8616, 0.3125, 0.927, 0.2812, 0.5353, 0.2812, 0.589, 0.3125, 0.5888, 0.3125, 0.5351, 0.2813, 0.9794, 0.2813, 0.9268, 0.3125, 0.927, 0.3125, 0.9796, 1.0, 0.5339, 1.0, 0.5385, 1.0, 0.5339, 0.2813, 0.9991, 0.2813, 0.9794, 0.3125, 0.9796, 0.3125, 0.999, 0.2813, 0.5824, 0.2813, 0.5313, 0.3125, 0.5315, 0.3125, 0.5826, 0.2813, 0.9753, 0.2813, 0.9991, 0.3125, 0.999, 0.3125, 0.9751, 0.2813, 0.6443, 0.2813, 0.5824, 0.3125, 0.5826, 0.3125, 0.6445, 0.2812, 0.9048, 0.2813, 0.9753, 0.3125, 0.9751, 0.3125, 0.9047, 0.2813, 0.7131, 0.2813, 0.6443, 0.3125, 0.6445, 0.3125, 0.7133, 0.2812, 0.8435, 0.2812, 0.9048, 0.3125, 0.9047, 0.3125, 0.8433, 0.2813, 0.7877, 0.2813, 0.7131, 0.3125, 0.7133, 0.3125, 0.7879, 0.3125, 0.5826, 0.3125, 0.5315, 0.3438, 0.5316, 0.3438, 0.5828, 0.3125, 0.9751, 0.3125, 0.999, 0.3438, 0.9989, 0.3438, 0.9749, 0.3125, 0.6445, 0.3125, 0.5826, 0.3438, 0.5828, 0.3438, 0.6446, 0.3125, 0.9047, 0.3125, 0.9751, 0.3438, 0.9749, 0.3437, 0.9045, 0.3125, 0.7133, 0.3125, 0.6445, 0.3438, 0.6446, 0.3438, 0.7135, 0.3125, 0.8433, 0.3125, 0.9047, 0.3437, 0.9045, 0.3437, 0.8431, 0.3125, 0.7879, 0.3125, 0.7133, 0.3438, 0.7135, 0.3438, 0.788, 0.3125, 0.7194, 0.3125, 0.8433, 0.3437, 0.8431, 0.3438, 0.7192, 0.3125, 0.8616, 0.3125, 0.7879, 0.3438, 0.788, 0.3438, 0.8618, 0.3125, 0.5888, 0.3125, 0.7194, 0.3438, 0.7192, 0.3437, 0.5886, 0.3125, 0.927, 0.3125, 0.8616, 0.3438, 0.8618, 0.3438, 0.9271, 0.3125, 0.5351, 0.3125, 0.5888, 0.3437, 0.5886, 0.3437, 0.5349, 0.3125, 0.9796, 0.3125, 0.927, 0.3438, 0.9271, 0.3438, 0.9798, 1.0, 0.5339, 1.0, 0.5385, 1.0, 0.5339, 0.3125, 0.999, 0.3125, 0.9796, 0.3438, 0.9798, 0.3438, 0.9989, 0.3438, 0.8618, 0.3438, 0.788, 0.375, 0.7882, 0.375, 0.8619, 0.3437, 0.5886, 0.3438, 0.7192, 0.375, 0.719, 0.375, 0.5884, 0.3438, 0.9271, 0.3438, 0.8618, 0.375, 0.8619, 0.375, 0.9273, 0.3437, 0.5349, 0.3437, 0.5886, 0.375, 0.5884, 0.375, 0.5347, 0.3438, 0.9798, 0.3438, 0.9271, 0.375, 0.9273, 0.375, 0.9799, 1.0, 0.5339, 1.0, 0.5385, 1.0, 0.5339, 0.3438, 0.9989, 0.3438, 0.9798, 0.375, 0.9799, 0.375, 0.9988, 0.3438, 0.5828, 0.3438, 0.5316, 0.375, 0.5318, 0.375, 0.583, 0.3438, 0.9749, 0.3438, 0.9989, 0.375, 0.9988, 0.375, 0.9747, 0.3438, 0.6446, 0.3438, 0.5828, 0.375, 0.583, 0.375, 0.6448, 0.3437, 0.9045, 0.3438, 0.9749, 0.375, 0.9747, 0.375, 0.9043, 0.3438, 0.7135, 0.3438, 0.6446, 0.375, 0.6448, 0.375, 0.7137, 0.3437, 0.8431, 0.3437, 0.9045, 0.375, 0.9043, 0.375, 0.8429, 0.3438, 0.788, 0.3438, 0.7135, 0.375, 0.7137, 0.375, 0.7882, 0.3438, 0.7192, 0.3437, 0.8431, 0.375, 0.8429, 0.375, 0.719, 0.375, 0.9747, 0.375, 0.9988, 0.4063, 0.9987, 0.4063, 0.9745, 0.375, 0.6448, 0.375, 0.583, 0.4063, 0.5831, 0.4063, 0.645, 0.375, 0.9043, 0.375, 0.9747, 0.4063, 0.9745, 0.4062, 0.9041, 0.375, 0.7137, 0.375, 0.6448, 0.4063, 0.645, 0.4063, 0.7138, 0.375, 0.8429, 0.375, 0.9043, 0.4062, 0.9041, 0.4062, 0.8428, 0.375, 0.7882, 0.375, 0.7137, 0.4063, 0.7138, 0.4063, 0.7884, 0.375, 0.719, 0.375, 0.8429, 0.4062, 0.8428, 0.4063, 0.7188, 0.375, 0.8619, 0.375, 0.7882, 0.4063, 0.7884, 0.4063, 0.8621, 0.375, 0.5884, 0.375, 0.719, 0.4063, 0.7188, 0.4062, 0.5882, 0.375, 0.9273, 0.375, 0.8619, 0.4063, 0.8621, 0.4063, 0.9275, 0.375, 0.5347, 0.375, 0.5884, 0.4062, 0.5882, 0.4062, 0.5346, 0.375, 0.9799, 0.375, 0.9273, 0.4063, 0.9275, 0.4063, 0.9801, 1.0, 0.5339, 1.0, 0.5385, 1.0, 0.5339, 0.375, 0.9988, 0.375, 0.9799, 0.4063, 0.9801, 0.4063, 0.9987, 0.375, 0.583, 0.375, 0.5318, 0.4063, 0.532, 0.4063, 0.5831, 0.4062, 0.5882, 0.4063, 0.7188, 0.4375, 0.7186, 0.4375, 0.5881, 0.4063, 0.9275, 0.4063, 0.8621, 0.4375, 0.8623, 0.4375, 0.9277, 0.4062, 0.5346, 0.4062, 0.5882, 0.4375, 0.5881, 0.4375, 0.5344, 0.4063, 0.9801, 0.4063, 0.9275, 0.4375, 0.9277, 0.4375, 0.9803, 1.0, 0.5339, 1.0, 0.5385, 1.0, 0.5339, 0.4063, 0.9987, 0.4063, 0.9801, 0.4375, 0.9803, 0.4375, 0.9986, 0.4063, 0.5831, 0.4063, 0.532, 0.4375, 0.5322, 0.4375, 0.5833, 0.4063, 0.9745, 0.4063, 0.9987, 0.4375, 0.9986, 0.4375, 0.9744, 0.4063, 0.645, 0.4063, 0.5831, 0.4375, 0.5833, 0.4375, 0.6452, 0.4062, 0.9041, 0.4063, 0.9745, 0.4375, 0.9744, 0.4375, 0.9039, 0.4063, 0.7138, 0.4063, 0.645, 0.4375, 0.6452, 0.4375, 0.714, 0.4062, 0.8428, 0.4062, 0.9041, 0.4375, 0.9039, 0.4375, 0.8426, 0.4063, 0.7884, 0.4063, 0.7138, 0.4375, 0.714, 0.4375, 0.7886, 0.4063, 0.7188, 0.4062, 0.8428, 0.4375, 0.8426, 0.4375, 0.7186, 0.4063, 0.8621, 0.4063, 0.7884, 0.4375, 0.7886, 0.4375, 0.8623, 0.4375, 0.9039, 0.4375, 0.9744, 0.4688, 0.9742, 0.4687, 0.9038, 0.4375, 0.714, 0.4375, 0.6452, 0.4688, 0.6453, 0.4688, 0.7142, 0.4375, 0.8426, 0.4375, 0.9039, 0.4687, 0.9038, 0.4687, 0.8424, 0.4375, 0.7886, 0.4375, 0.714, 0.4688, 0.7142, 0.4688, 0.7887, 0.4375, 0.7186, 0.4375, 0.8426, 0.4687, 0.8424, 0.4688, 0.7185, 0.4375, 0.8623, 0.4375, 0.7886, 0.4688, 0.7887, 0.4688, 0.8625, 0.4375, 0.5881, 0.4375, 0.7186, 0.4688, 0.7185, 0.4687, 0.5879, 0.4375, 0.9277, 0.4375, 0.8623, 0.4688, 0.8625, 0.4688, 0.9279, 0.4375, 0.5344, 0.4375, 0.5881, 0.4687, 0.5879, 0.4687, 0.5342, 0.4375, 0.9803, 0.4375, 0.9277, 0.4688, 0.9279, 0.4688, 0.9805, 1.0, 0.5339, 1.0, 0.5385, 1.0, 0.5339, 0.4375, 0.9986, 0.4375, 0.9803, 0.4688, 0.9805, 0.4688, 0.9985, 0.4375, 0.5833, 0.4375, 0.5322, 0.4688, 0.5324, 0.4688, 0.5835, 0.4375, 0.9744, 0.4375, 0.9986, 0.4688, 0.9985, 0.4688, 0.9742, 0.4375, 0.6452, 0.4375, 0.5833, 0.4688, 0.5835, 0.4688, 0.6453, 0.4687, 0.5342, 0.4687, 0.5879, 0.5, 0.5877, 0.5, 0.534, 0.4688, 0.9805, 0.4688, 0.9279, 0.5, 0.928, 0.5, 0.9806, 1.0, 0.5339, 1.0, 0.5385, 1.0, 0.5339, 0.4688, 0.9985, 0.4688, 0.9805, 0.5, 0.9806, 0.5, 0.9984, 0.4688, 0.5835, 0.4688, 0.5324, 0.5, 0.5325, 0.5, 0.5837, 0.4688, 0.9742, 0.4688, 0.9985, 0.5, 0.9984, 0.5, 0.974, 0.4688, 0.6453, 0.4688, 0.5835, 0.5, 0.5837, 0.5, 0.6455, 0.4687, 0.9038, 0.4688, 0.9742, 0.5, 0.974, 0.5, 0.9036, 0.4688, 0.7142, 0.4688, 0.6453, 0.5, 0.6455, 0.5, 0.7144, 0.4687, 0.8424, 0.4687, 0.9038, 0.5, 0.9036, 0.5, 0.8422, 0.4688, 0.7887, 0.4688, 0.7142, 0.5, 0.7144, 0.5, 0.7889, 0.4688, 0.7185, 0.4687, 0.8424, 0.5, 0.8422, 0.5, 0.7183, 0.4688, 0.8625, 0.4688, 0.7887, 0.5, 0.7889, 0.5, 0.8626, 0.4687, 0.5879, 0.4688, 0.7185, 0.5, 0.7183, 0.5, 0.5877, 0.4688, 0.9279, 0.4688, 0.8625, 0.5, 0.8626, 0.5, 0.928, 0.5, 0.7144, 0.5, 0.6455, 0.5313, 0.6457, 0.5313, 0.7146, 0.5, 0.8422, 0.5, 0.9036, 0.5312, 0.9034, 0.5312, 0.842, 0.5, 0.7889, 0.5, 0.7144, 0.5313, 0.7146, 0.5313, 0.7891, 0.5, 0.7183, 0.5, 0.8422, 0.5312, 0.842, 0.5313, 0.7181, 0.5, 0.8626, 0.5, 0.7889, 0.5313, 0.7891, 0.5313, 0.8628, 0.5, 0.5877, 0.5, 0.7183, 0.5313, 0.7181, 0.5312, 0.5875, 0.5, 0.928, 0.5, 0.8626, 0.5313, 0.8628, 0.5313, 0.9282, 0.5, 0.534, 0.5, 0.5877, 0.5312, 0.5875, 0.5312, 0.5339, 0.5, 0.9806, 0.5, 0.928, 0.5313, 0.9282, 0.5313, 0.9808, 1.0, 0.5339, 1.0, 0.5385, 1.0, 0.5339, 0.5, 0.9984, 0.5, 0.9806, 0.5313, 0.9808, 0.5313, 0.9983, 0.5, 0.5837, 0.5, 0.5325, 0.5313, 0.5327, 0.5313, 0.5839, 0.5, 0.974, 0.5, 0.9984, 0.5313, 0.9983, 0.5313, 0.9738, 0.5, 0.6455, 0.5, 0.5837, 0.5313, 0.5839, 0.5313, 0.6457, 0.5, 0.9036, 0.5, 0.974, 0.5313, 0.9738, 0.5312, 0.9034, 0.5313, 0.9808, 0.5313, 0.9282, 0.5625, 0.9284, 0.5625, 0.981, 1.0, 0.5339, 1.0, 0.5385, 1.0, 0.5339, 0.5313, 0.9983, 0.5313, 0.9808, 0.5625, 0.981, 0.5625, 0.9982, 0.5313, 0.5839, 0.5313, 0.5327, 0.5625, 0.5329, 0.5625, 0.584, 0.5313, 0.9738, 0.5313, 0.9983, 0.5625, 0.9982, 0.5625, 0.9736, 0.5313, 0.6457, 0.5313, 0.5839, 0.5625, 0.584, 0.5625, 0.6459, 0.5312, 0.9034, 0.5313, 0.9738, 0.5625, 0.9736, 0.5625, 0.9032, 0.5313, 0.7146, 0.5313, 0.6457, 0.5625, 0.6459, 0.5625, 0.7147, 0.5312, 0.842, 0.5312, 0.9034, 0.5625, 0.9032, 0.5625, 0.8419, 0.5313, 0.7891, 0.5313, 0.7146, 0.5625, 0.7147, 0.5625, 0.7893, 0.5313, 0.7181, 0.5312, 0.842, 0.5625, 0.8419, 0.5625, 0.7179, 0.5313, 0.8628, 0.5313, 0.7891, 0.5625, 0.7893, 0.5625, 0.863, 0.5312, 0.5875, 0.5313, 0.7181, 0.5625, 0.7179, 0.5625, 0.5874, 0.5313, 0.9282, 0.5313, 0.8628, 0.5625, 0.863, 0.5625, 0.9284, 0.5312, 0.5339, 0.5312, 0.5875, 0.5625, 0.5874, 0.5625, 0.5337, 0.5625, 0.8419, 0.5625, 0.9032, 0.5937, 0.903, 0.5937, 0.8417, 0.5625, 0.7893, 0.5625, 0.7147, 0.5938, 0.7149, 0.5938, 0.7895, 0.5625, 0.7179, 0.5625, 0.8419, 0.5937, 0.8417, 0.5938, 0.7178, 0.5625, 0.863, 0.5625, 0.7893, 0.5938, 0.7895, 0.5938, 0.8632, 0.5625, 0.5874, 0.5625, 0.7179, 0.5938, 0.7178, 0.5937, 0.5872, 0.5625, 0.9284, 0.5625, 0.863, 0.5938, 0.8632, 0.5938, 0.9286, 0.5625, 0.5337, 0.5625, 0.5874, 0.5937, 0.5872, 0.5937, 0.5335, 0.5625, 0.981, 0.5625, 0.9284, 0.5938, 0.9286, 0.5938, 0.9812, 1.0, 0.5339, 1.0, 0.5385, 1.0, 0.5339, 0.5625, 0.9982, 0.5625, 0.981, 0.5938, 0.9812, 0.5938, 0.9981, 0.5625, 0.584, 0.5625, 0.5329, 0.5938, 0.5331, 0.5938, 0.5842, 0.5625, 0.9736, 0.5625, 0.9982, 0.5938, 0.9981, 0.5938, 0.9735, 0.5625, 0.6459, 0.5625, 0.584, 0.5938, 0.5842, 0.5938, 0.6461, 0.5625, 0.9032, 0.5625, 0.9736, 0.5938, 0.9735, 0.5937, 0.903, 0.5625, 0.7147, 0.5625, 0.6459, 0.5938, 0.6461, 0.5938, 0.7149, 1.0, 0.5339, 1.0, 0.5385, 1.0, 0.5339, 0.5938, 0.9981, 0.5938, 0.9812, 0.625, 0.9814, 0.625, 0.998, 0.5938, 0.5842, 0.5938, 0.5331, 0.625, 0.5332, 0.625, 0.5844, 0.5938, 0.9735, 0.5938, 0.9981, 0.625, 0.998, 0.625, 0.9733, 0.5938, 0.6461, 0.5938, 0.5842, 0.625, 0.5844, 0.625, 0.6462, 0.5937, 0.903, 0.5938, 0.9735, 0.625, 0.9733, 0.625, 0.9029, 0.5938, 0.7149, 0.5938, 0.6461, 0.625, 0.6462, 0.625, 0.7151, 0.5937, 0.8417, 0.5937, 0.903, 0.625, 0.9029, 0.625, 0.8415, 0.5938, 0.7895, 0.5938, 0.7149, 0.625, 0.7151, 0.625, 0.7896, 0.5938, 0.7178, 0.5937, 0.8417, 0.625, 0.8415, 0.625, 0.7176, 0.5938, 0.8632, 0.5938, 0.7895, 0.625, 0.7896, 0.625, 0.8634, 0.5937, 0.5872, 0.5938, 0.7178, 0.625, 0.7176, 0.625, 0.587, 0.5938, 0.9286, 0.5938, 0.8632, 0.625, 0.8634, 0.625, 0.9287, 0.5937, 0.5335, 0.5937, 0.5872, 0.625, 0.587, 0.625, 0.5333, 0.5938, 0.9812, 0.5938, 0.9286, 0.625, 0.9287, 0.625, 0.9814, 0.625, 0.7896, 0.625, 0.7151, 0.6563, 0.7153, 0.6563, 0.7898, 0.625, 0.7176, 0.625, 0.8415, 0.6562, 0.8413, 0.6563, 0.7174, 0.625, 0.8634, 0.625, 0.7896, 0.6563, 0.7898, 0.6563, 0.8635, 0.625, 0.587, 0.625, 0.7176, 0.6563, 0.7174, 0.6562, 0.5868, 0.625, 0.9287, 0.625, 0.8634, 0.6563, 0.8635, 0.6563, 0.9289, 0.625, 0.5333, 0.625, 0.587, 0.6562, 0.5868, 0.6562, 0.5331, 0.625, 0.9814, 0.625, 0.9287, 0.6563, 0.9289, 0.6563, 0.9815, 1.0, 0.5339, 1.0, 0.5385, 1.0, 0.5339, 0.625, 0.998, 0.625, 0.9814, 0.6563, 0.9815, 0.6563, 0.9979, 0.625, 0.5844, 0.625, 0.5332, 0.6563, 0.5334, 0.6563, 0.5846, 0.625, 0.9733, 0.625, 0.998, 0.6563, 0.9979, 0.6563, 0.9731, 0.625, 0.6462, 0.625, 0.5844, 0.6563, 0.5846, 0.6563, 0.6464, 0.625, 0.9029, 0.625, 0.9733, 0.6563, 0.9731, 0.6562, 0.9027, 0.625, 0.7151, 0.625, 0.6462, 0.6563, 0.6464, 0.6563, 0.7153, 0.625, 0.8415, 0.625, 0.9029, 0.6562, 0.9027, 0.6562, 0.8413, 0.6563, 0.9979, 0.6563, 0.9815, 0.6875, 0.9817, 0.6875, 0.9979, 0.6563, 0.5846, 0.6563, 0.5334, 0.6875, 0.5336, 0.6875, 0.5847, 0.6563, 0.9731, 0.6563, 0.9979, 0.6875, 0.9979, 0.6875, 0.9729, 0.6563, 0.6464, 0.6563, 0.5846, 0.6875, 0.5847, 0.6875, 0.6466, 0.6562, 0.9027, 0.6563, 0.9731, 0.6875, 0.9729, 0.6875, 0.9025, 0.6563, 0.7153, 0.6563, 0.6464, 0.6875, 0.6466, 0.6875, 0.7154, 0.6562, 0.8413, 0.6562, 0.9027, 0.6875, 0.9025, 0.6875, 0.8412, 0.6563, 0.7898, 0.6563, 0.7153, 0.6875, 0.7154, 0.6875, 0.79, 0.6563, 0.7174, 0.6562, 0.8413, 0.6875, 0.8412, 0.6875, 0.7172, 0.6563, 0.8635, 0.6563, 0.7898, 0.6875, 0.79, 0.6875, 0.8637, 0.6562, 0.5868, 0.6563, 0.7174, 0.6875, 0.7172, 0.6875, 0.5866, 0.6563, 0.9289, 0.6563, 0.8635, 0.6875, 0.8637, 0.6875, 0.9291, 0.6562, 0.5331, 0.6562, 0.5868, 0.6875, 0.5866, 0.6875, 0.533, 0.6563, 0.9815, 0.6563, 0.9289, 0.6875, 0.9291, 0.6875, 0.9817, 1.0, 0.5339, 1.0, 0.5385, 1.0, 0.5339, 0.6875, 0.7172, 0.6875, 0.8412, 0.7187, 0.841, 0.7188, 0.717, 0.6875, 0.8637, 0.6875, 0.79, 0.7188, 0.7902, 0.7188, 0.8639, 0.6875, 0.5866, 0.6875, 0.7172, 0.7188, 0.717, 0.7187, 0.5865, 0.6875, 0.9291, 0.6875, 0.8637, 0.7188, 0.8639, 0.7188, 0.9293, 0.6875, 0.533, 0.6875, 0.5866, 0.7187, 0.5865, 0.7187, 0.5328, 0.6875, 0.9817, 0.6875, 0.9291, 0.7188, 0.9293, 0.7188, 0.9819, 1.0, 0.5339, 1.0, 0.5385, 1.0, 0.5339, 0.6875, 0.9979, 0.6875, 0.9817, 0.7188, 0.9819, 0.7188, 0.9978, 0.6875, 0.5847, 0.6875, 0.5336, 0.7188, 0.5338, 0.7188, 0.5849, 0.6875, 0.9729, 0.6875, 0.9979, 0.7188, 0.9978, 0.7188, 0.9728, 0.6875, 0.6466, 0.6875, 0.5847, 0.7188, 0.5849, 0.7188, 0.6468, 0.6875, 0.9025, 0.6875, 0.9729, 0.7188, 0.9728, 0.7187, 0.9023, 0.6875, 0.7154, 0.6875, 0.6466, 0.7188, 0.6468, 0.7188, 0.7156, 0.6875, 0.8412, 0.6875, 0.9025, 0.7187, 0.9023, 0.7187, 0.841, 0.6875, 0.79, 0.6875, 0.7154, 0.7188, 0.7156, 0.7188, 0.7902, 0.7188, 0.9728, 0.7188, 0.9978, 0.75, 0.9977, 0.75, 0.9726, 0.7188, 0.6468, 0.7188, 0.5849, 0.75, 0.5851, 0.75, 0.647, 0.7187, 0.9023, 0.7188, 0.9728, 0.75, 0.9726, 0.75, 0.9022, 0.7188, 0.7156, 0.7188, 0.6468, 0.75, 0.647, 0.75, 0.7158, 0.7187, 0.841, 0.7187, 0.9023, 0.75, 0.9022, 0.75, 0.8408, 0.7188, 0.7902, 0.7188, 0.7156, 0.75, 0.7158, 0.75, 0.7903, 0.7188, 0.717, 0.7187, 0.841, 0.75, 0.8408, 0.75, 0.7169, 0.7188, 0.8639, 0.7188, 0.7902, 0.75, 0.7903, 0.75, 0.8641, 0.7187, 0.5865, 0.7188, 0.717, 0.75, 0.7169, 0.75, 0.5863, 0.7188, 0.9293, 0.7188, 0.8639, 0.75, 0.8641, 0.75, 0.9295, 0.7187, 0.5328, 0.7187, 0.5865, 0.75, 0.5863, 0.75, 0.5326, 0.7188, 0.9819, 0.7188, 0.9293, 0.75, 0.9295, 0.75, 0.9821, 1.0, 0.5339, 1.0, 0.5385, 1.0, 0.5339, 0.7188, 0.9978, 0.7188, 0.9819, 0.75, 0.9821, 0.75, 0.9977, 0.7188, 0.5849, 0.7188, 0.5338, 0.75, 0.534, 0.75, 0.5851, 0.75, 0.5863, 0.75, 0.7169, 0.7813, 0.7167, 0.7812, 0.5861, 0.75, 0.9295, 0.75, 0.8641, 0.7813, 0.8642, 0.7813, 0.9296, 0.75, 0.5326, 0.75, 0.5863, 0.7812, 0.5861, 0.7812, 0.5324, 0.75, 0.9821, 0.75, 0.9295, 0.7813, 0.9296, 0.7813, 0.9822, 1.0, 0.5339, 1.0, 0.5385, 1.0, 0.5339, 0.75, 0.9977, 0.75, 0.9821, 0.7813, 0.9822, 0.7813, 0.9976, 0.75, 0.5851, 0.75, 0.534, 0.7813, 0.5341, 0.7813, 0.5853, 0.75, 0.9726, 0.75, 0.9977, 0.7813, 0.9976, 0.7813, 0.9724, 0.75, 0.647, 0.75, 0.5851, 0.7813, 0.5853, 0.7813, 0.6471, 0.75, 0.9022, 0.75, 0.9726, 0.7813, 0.9724, 0.7812, 0.902, 0.75, 0.7158, 0.75, 0.647, 0.7813, 0.6471, 0.7813, 0.716, 0.75, 0.8408, 0.75, 0.9022, 0.7812, 0.902, 0.7812, 0.8406, 0.75, 0.7903, 0.75, 0.7158, 0.7813, 0.716, 0.7813, 0.7905, 0.75, 0.7169, 0.75, 0.8408, 0.7812, 0.8406, 0.7813, 0.7167, 0.75, 0.8641, 0.75, 0.7903, 0.7813, 0.7905, 0.7813, 0.8642, 0.7813, 0.6471, 0.7813, 0.5853, 0.8125, 0.5855, 0.8125, 0.6473, 0.7812, 0.902, 0.7813, 0.9724, 0.8125, 0.9722, 0.8125, 0.9018, 0.7813, 0.716, 0.7813, 0.6471, 0.8125, 0.6473, 0.8125, 0.7162, 0.7812, 0.8406, 0.7812, 0.902, 0.8125, 0.9018, 0.8125, 0.8404, 0.7813, 0.7905, 0.7813, 0.716, 0.8125, 0.7162, 0.8125, 0.7907, 0.7813, 0.7167, 0.7812, 0.8406, 0.8125, 0.8404, 0.8125, 0.7165, 0.7813, 0.8642, 0.7813, 0.7905, 0.8125, 0.7907, 0.8125, 0.8644, 0.7812, 0.5861, 0.7813, 0.7167, 0.8125, 0.7165, 0.8125, 0.5859, 0.7813, 0.9296, 0.7813, 0.8642, 0.8125, 0.8644, 0.8125, 0.9298, 0.7812, 0.5324, 0.7812, 0.5861, 0.8125, 0.5859, 0.8125, 0.5323, 0.7813, 0.9822, 0.7813, 0.9296, 0.8125, 0.9298, 0.8125, 0.9824, 1.0, 0.5339, 1.0, 0.5385, 1.0, 0.5339, 0.7813, 0.9976, 0.7813, 0.9822, 0.8125, 0.9824, 0.8125, 0.9975, 0.7813, 0.5853, 0.7813, 0.5341, 0.8125, 0.5343, 0.8125, 0.5855, 0.7813, 0.9724, 0.7813, 0.9976, 0.8125, 0.9975, 0.8125, 0.9722, 0.8125, 0.9298, 0.8125, 0.8644, 0.8438, 0.8646, 0.8438, 0.93, 0.8125, 0.5323, 0.8125, 0.5859, 0.8437, 0.5858, 0.8437, 0.5321, 0.8125, 0.9824, 0.8125, 0.9298, 0.8438, 0.93, 0.8438, 0.9826, 1.0, 0.5339, 1.0, 0.5385, 1.0, 0.5339, 0.8125, 0.9975, 0.8125, 0.9824, 0.8438, 0.9826, 0.8438, 0.9974, 0.8125, 0.5855, 0.8125, 0.5343, 0.8438, 0.5345, 0.8438, 0.5856, 0.8125, 0.9722, 0.8125, 0.9975, 0.8438, 0.9974, 0.8438, 0.972, 0.8125, 0.6473, 0.8125, 0.5855, 0.8438, 0.5856, 0.8438, 0.6475, 0.8125, 0.9018, 0.8125, 0.9722, 0.8438, 0.972, 0.8437, 0.9016, 0.8125, 0.7162, 0.8125, 0.6473, 0.8438, 0.6475, 0.8438, 0.7163, 0.8125, 0.8404, 0.8125, 0.9018, 0.8437, 0.9016, 0.8437, 0.8403, 0.8125, 0.7907, 0.8125, 0.7162, 0.8438, 0.7163, 0.8438, 0.7909, 0.8125, 0.7165, 0.8125, 0.8404, 0.8437, 0.8403, 0.8438, 0.7163, 0.8125, 0.8644, 0.8125, 0.7907, 0.8438, 0.7909, 0.8438, 0.8646, 0.8125, 0.5859, 0.8125, 0.7165, 0.8438, 0.7163, 0.8437, 0.5858, 0.8437, 0.9016, 0.8438, 0.972, 0.875, 0.9719, 0.875, 0.9014, 0.8438, 0.7163, 0.8438, 0.6475, 0.875, 0.6477, 0.875, 0.7165, 0.8437, 0.8403, 0.8437, 0.9016, 0.875, 0.9014, 0.875, 0.8401, 0.8438, 0.7909, 0.8438, 0.7163, 0.875, 0.7165, 0.875, 0.7911, 0.8438, 0.7163, 0.8437, 0.8403, 0.875, 0.8401, 0.875, 0.7162, 0.8438, 0.8646, 0.8438, 0.7909, 0.875, 0.7911, 0.875, 0.8648, 0.8437, 0.5858, 0.8438, 0.7163, 0.875, 0.7162, 0.875, 0.5856, 0.8438, 0.93, 0.8438, 0.8646, 0.875, 0.8648, 0.875, 0.9302, 0.8437, 0.5321, 0.8437, 0.5858, 0.875, 0.5856, 0.875, 0.5319, 0.8438, 0.9826, 0.8438, 0.93, 0.875, 0.9302, 0.875, 0.9828, 1.0, 0.5339, 1.0, 0.5385, 1.0, 0.5339, 0.8438, 0.9974, 0.8438, 0.9826, 0.875, 0.9828, 0.875, 0.9973, 0.8438, 0.5856, 0.8438, 0.5345, 0.875, 0.5347, 0.875, 0.5858, 0.8438, 0.972, 0.8438, 0.9974, 0.875, 0.9973, 0.875, 0.9719, 0.8438, 0.6475, 0.8438, 0.5856, 0.875, 0.5858, 0.875, 0.6477, 0.875, 0.5319, 0.875, 0.5856, 0.9062, 0.5854, 0.9062, 0.5317, 0.875, 0.9828, 0.875, 0.9302, 0.9063, 0.9303, 0.9063, 0.983, 1.0, 0.5339, 1.0, 0.5385, 1.0, 0.5339, 0.875, 0.9973, 0.875, 0.9828, 0.9063, 0.983, 0.9063, 0.9972, 0.875, 0.5858, 0.875, 0.5347, 0.9063, 0.5348, 0.9063, 0.586, 0.875, 0.9719, 0.875, 0.9973, 0.9063, 0.9972, 0.9063, 0.9717, 0.875, 0.6477, 0.875, 0.5858, 0.9063, 0.586, 0.9063, 0.6478, 0.875, 0.9014, 0.875, 0.9719, 0.9063, 0.9717, 0.9062, 0.9013, 0.875, 0.7165, 0.875, 0.6477, 0.9063, 0.6478, 0.9063, 0.7167, 0.875, 0.8401, 0.875, 0.9014, 0.9062, 0.9013, 0.9062, 0.8399, 0.875, 0.7911, 0.875, 0.7165, 0.9063, 0.7167, 0.9063, 0.7912, 0.875, 0.7162, 0.875, 0.8401, 0.9062, 0.8399, 0.9063, 0.716, 0.875, 0.8648, 0.875, 0.7911, 0.9063, 0.7912, 0.9063, 0.865, 0.875, 0.5856, 0.875, 0.7162, 0.9063, 0.716, 0.9062, 0.5854, 0.875, 0.9302, 0.875, 0.8648, 0.9063, 0.865, 0.9063, 0.9303, 0.9063, 0.7167, 0.9063, 0.6478, 0.9375, 0.648, 0.9375, 0.7169, 0.9062, 0.8399, 0.9062, 0.9013, 0.9375, 0.9011, 0.9375, 0.8397, 0.9063, 0.7912, 0.9063, 0.7167, 0.9375, 0.7169, 0.9375, 0.7914, 0.9063, 0.716, 0.9062, 0.8399, 0.9375, 0.8397, 0.9375, 0.7158, 0.9063, 0.865, 0.9063, 0.7912, 0.9375, 0.7914, 0.9375, 0.8651, 0.9062, 0.5854, 0.9063, 0.716, 0.9375, 0.7158, 0.9375, 0.5852, 0.9063, 0.9303, 0.9063, 0.865, 0.9375, 0.8651, 0.9375, 0.9305, 0.9062, 0.5317, 0.9062, 0.5854, 0.9375, 0.5852, 0.9375, 0.5315, 0.9063, 0.983, 0.9063, 0.9303, 0.9375, 0.9305, 0.9375, 0.9831, 1.0, 0.5339, 1.0, 0.5385, 1.0, 0.5339, 0.9063, 0.9972, 0.9063, 0.983, 0.9375, 0.9831, 0.9375, 0.9971, 0.9063, 0.586, 0.9063, 0.5348, 0.9375, 0.535, 0.9375, 0.5862, 0.9063, 0.9717, 0.9063, 0.9972, 0.9375, 0.9971, 0.9375, 0.9715, 0.9063, 0.6478, 0.9063, 0.586, 0.9375, 0.5862, 0.9375, 0.648, 0.9062, 0.9013, 0.9063, 0.9717, 0.9375, 0.9715, 0.9375, 0.9011, 0.9375, 0.9831, 0.9375, 0.9305, 0.9687, 0.9307, 0.9687, 0.9833, 1.0, 0.5339, 1.0, 0.5385, 1.0, 0.5339, 0.9375, 0.9971, 0.9375, 0.9831, 0.9687, 0.9833, 0.9688, 0.997, 0.9375, 0.5862, 0.9375, 0.535, 0.9688, 0.5352, 0.9688, 0.5864, 0.9375, 0.9715, 0.9375, 0.9971, 0.9688, 0.997, 0.9688, 0.9713, 0.9375, 0.648, 0.9375, 0.5862, 0.9688, 0.5864, 0.9688, 0.6482, 0.9375, 0.9011, 0.9375, 0.9715, 0.9688, 0.9713, 0.9687, 0.9009, 0.9375, 0.7169, 0.9375, 0.648, 0.9688, 0.6482, 0.9688, 0.717, 0.9375, 0.8397, 0.9375, 0.9011, 0.9687, 0.9009, 0.9687, 0.8395, 0.9375, 0.7914, 0.9375, 0.7169, 0.9688, 0.717, 0.9688, 0.7916, 0.9375, 0.7158, 0.9375, 0.8397, 0.9687, 0.8395, 0.9688, 0.7156, 0.9375, 0.8651, 0.9375, 0.7914, 0.9688, 0.7916, 0.9687, 0.8653, 0.9375, 0.5852, 0.9375, 0.7158, 0.9688, 0.7156, 0.9687, 0.585, 0.9375, 0.9305, 0.9375, 0.8651, 0.9687, 0.8653, 0.9687, 0.9307, 0.9375, 0.5315, 0.9375, 0.5852, 0.9687, 0.585, 0.9687, 0.5314, 0.9687, 0.8395, 0.9687, 0.9009, 1.0, 0.9007, 1.0, 0.8394, 0.9688, 0.7916, 0.9688, 0.717, 1.0, 0.7172, 1.0, 0.7918, 0.9688, 0.7156, 0.9687, 0.8395, 1.0, 0.8394, 1.0, 0.7154, 0.9687, 0.8653, 0.9688, 0.7916, 1.0, 0.7918, 1.0, 0.8655, 0.9687, 0.585, 0.9688, 0.7156, 1.0, 0.7154, 1.0, 0.5849, 0.9687, 0.9307, 0.9687, 0.8653, 1.0, 0.8655, 1.0, 0.9309, 0.9687, 0.5314, 0.9687, 0.585, 1.0, 0.5849, 1.0, 0.5312, 0.9687, 0.9833, 0.9687, 0.9307, 1.0, 0.9309, 1.0, 0.9835, 1.0, 0.5339, 1.0, 0.5385, 1.0, 0.5339, 0.9688, 0.997, 0.9687, 0.9833, 1.0, 0.9835, 1.0, 0.9969, 0.9688, 0.5864, 0.9688, 0.5352, 1.0, 0.5354, 1.0, 0.5865, 0.9688, 0.9713, 0.9688, 0.997, 1.0, 0.9969, 1.0, 0.9712, 0.9688, 0.6482, 0.9688, 0.5864, 1.0, 0.5865, 1.0, 0.6484, 0.9687, 0.9009, 0.9688, 0.9713, 1.0, 0.9712, 1.0, 0.9007, 0.9688, 0.717, 0.9688, 0.6482, 1.0, 0.6484, 1.0, 0.7172, 4.967e-05, 1.0, 4.679e-05, 0.9778, 0.03129, 0.978, 0.0313, 0.9999, 4.941e-05, 0.5808, 4.971e-05, 0.5297, 0.0313, 0.5299, 0.0313, 0.581, 4.967e-05, 0.9769, 4.967e-05, 1.0, 0.0313, 0.9999, 0.0313, 0.9767, 4.899e-05, 0.6427, 4.941e-05, 0.5808, 0.0313, 0.581, 0.0313, 0.6429, 8.552e-06, 0.9064, 4.967e-05, 0.9769, 0.0313, 0.9767, 0.03126, 0.9063, 4.852e-05, 0.7115, 4.899e-05, 0.6427, 0.0313, 0.6429, 0.0313, 0.7117, 8.105e-06, 0.8451, 8.552e-06, 0.9064, 0.03126, 0.9063, 0.03126, 0.8449, 4.804e-05, 0.7861, 4.852e-05, 0.7115, 0.0313, 0.7117, 0.0313, 0.7863, 4.97e-05, 0.7211, 8.105e-06, 0.8451, 0.03126, 0.8449, 0.0313, 0.721, 4.753e-05, 0.8598, 4.804e-05, 0.7861, 0.0313, 0.7863, 0.0313, 0.86, 0.0, 0.5906, 4.97e-05, 0.7211, 0.0313, 0.721, 0.03125, 0.5904, 4.706e-05, 0.9252, 4.753e-05, 0.8598, 0.0313, 0.86, 0.0313, 0.9254, 0.0, 0.5369, 0.0, 0.5906, 0.03125, 0.5904, 0.03125, 0.5367, 4.679e-05, 0.9778, 4.706e-05, 0.9252, 0.0313, 0.9254, 0.03129, 0.978, 1.0, 0.5339, 1.0, 0.5385, 1.0, 0.5339, 0.0313, 0.721, 0.03126, 0.8449, 0.0625, 0.8447, 0.06255, 0.7208, 0.0313, 0.86, 0.0313, 0.7863, 0.06254, 0.7864, 0.06254, 0.8602, 0.03125, 0.5904, 0.0313, 0.721, 0.06255, 0.7208, 0.0625, 0.5902, 0.0313, 0.9254, 0.0313, 0.86, 0.06254, 0.8602, 0.06254, 0.9255, 0.03125, 0.5367, 0.03125, 0.5904, 0.0625, 0.5902, 0.0625, 0.5365, 0.03129, 0.978, 0.0313, 0.9254, 0.06254, 0.9255, 0.06254, 0.9782, 1.0, 0.5339, 1.0, 0.5385, 1.0, 0.5339, 0.0313, 0.9999, 0.03129, 0.978, 0.06254, 0.9782, 0.06255, 0.9998, 0.0313, 0.581, 0.0313, 0.5299, 0.06255, 0.53, 0.06255, 0.5812, 0.0313, 0.9767, 0.0313, 0.9999, 0.06255, 0.9998, 0.06255, 0.9765, 0.0313, 0.6429, 0.0313, 0.581, 0.06255, 0.5812, 0.06255, 0.643, 0.03126, 0.9063, 0.0313, 0.9767, 0.06255, 0.9765, 0.0625, 0.9061, 0.0313, 0.7117, 0.0313, 0.6429, 0.06255, 0.643, 0.06254, 0.7119, 0.03126, 0.8449, 0.03126, 0.9063, 0.0625, 0.9061, 0.0625, 0.8447, 0.0313, 0.7863, 0.0313, 0.7117, 0.06254, 0.7119, 0.06254, 0.7864, 0.06255, 0.5812, 0.06255, 0.53, 0.0938, 0.5302, 0.0938, 0.5814, 0.06255, 0.9765, 0.06255, 0.9998, 0.0938, 0.9997, 0.0938, 0.9763, 0.06255, 0.643, 0.06255, 0.5812, 0.0938, 0.5814, 0.0938, 0.6432, 0.0625, 0.9061, 0.06255, 0.9765, 0.0938, 0.9763, 0.09375, 0.9059, 0.06254, 0.7119, 0.06255, 0.643, 0.0938, 0.6432, 0.09379, 0.7121, 0.0625, 0.8447, 0.0625, 0.9061, 0.09375, 0.9059, 0.09375, 0.8445, 0.06254, 0.7864, 0.06254, 0.7119, 0.09379, 0.7121, 0.09379, 0.7866, 0.06255, 0.7208, 0.0625, 0.8447, 0.09375, 0.8445, 0.0938, 0.7206, 0.06254, 0.8602, 0.06254, 0.7864, 0.09379, 0.7866, 0.09379, 0.8603, 0.0625, 0.5902, 0.06255, 0.7208, 0.0938, 0.7206, 0.09375, 0.59, 0.06254, 0.9255, 0.06254, 0.8602, 0.09379, 0.8603, 0.09379, 0.9257, 0.0625, 0.5365, 0.0625, 0.5902, 0.09375, 0.59, 0.09375, 0.5364, 0.06254, 0.9782, 0.06254, 0.9255, 0.09379, 0.9257, 0.09379, 0.9783, 1.0, 0.5339, 1.0, 0.5385, 1.0, 0.5339, 0.06255, 0.9998, 0.06254, 0.9782, 0.09379, 0.9783, 0.0938, 0.9997, 0.09379, 0.8603, 0.09379, 0.7866, 0.125, 0.7868, 0.125, 0.8605, 0.09375, 0.59, 0.0938, 0.7206, 0.125, 0.7204, 0.125, 0.5898, 0.09379, 0.9257, 0.09379, 0.8603, 0.125, 0.8605, 0.125, 0.9259, 0.09375, 0.5364, 0.09375, 0.59, 0.125, 0.5898, 0.125, 0.5362, 0.09379, 0.9783, 0.09379, 0.9257, 0.125, 0.9259, 0.125, 0.9785, 1.0, 0.5339, 1.0, 0.5385, 1.0, 0.5339, 0.0938, 0.9997, 0.09379, 0.9783, 0.125, 0.9785, 0.125, 0.9996, 0.0938, 0.5814, 0.0938, 0.5302, 0.125, 0.5304, 0.125, 0.5815, 0.0938, 0.9763, 0.0938, 0.9997, 0.125, 0.9996, 0.125, 0.9761, 0.0938, 0.6432, 0.0938, 0.5814, 0.125, 0.5815, 0.125, 0.6434, 0.09375, 0.9059, 0.0938, 0.9763, 0.125, 0.9761, 0.125, 0.9057, 0.09379, 0.7121, 0.0938, 0.6432, 0.125, 0.6434, 0.125, 0.7122, 0.09375, 0.8445, 0.09375, 0.9059, 0.125, 0.9057, 0.125, 0.8444, 0.09379, 0.7866, 0.09379, 0.7121, 0.125, 0.7122, 0.125, 0.7868, 0.0938, 0.7206, 0.09375, 0.8445, 0.125, 0.8444, 0.125, 0.7204, 0.125, 0.9761, 0.125, 0.9996, 0.1563, 0.9995, 0.1563, 0.976, 0.125, 0.6434, 0.125, 0.5815, 0.1563, 0.5817, 0.1563, 0.6436, 0.125, 0.9057, 0.125, 0.9761, 0.1563, 0.976, 0.1563, 0.9055, 0.125, 0.7122, 0.125, 0.6434, 0.1563, 0.6436, 0.1563, 0.7124, 0.125, 0.8444, 0.125, 0.9057, 0.1563, 0.9055, 0.1563, 0.8442, 0.125, 0.7868, 0.125, 0.7122, 0.1563, 0.7124, 0.1563, 0.787, 0.125, 0.7204, 0.125, 0.8444, 0.1563, 0.8442, 0.1563, 0.7202, 0.125, 0.8605, 0.125, 0.7868, 0.1563, 0.787, 0.1563, 0.8607, 0.125, 0.5898, 0.125, 0.7204, 0.1563, 0.7202, 0.1562, 0.5897, 0.125, 0.9259, 0.125, 0.8605, 0.1563, 0.8607, 0.1563, 0.9261, 0.125, 0.5362, 0.125, 0.5898, 0.1562, 0.5897, 0.1562, 0.536, 0.125, 0.9785, 0.125, 0.9259, 0.1563, 0.9261, 0.1563, 0.9787, 1.0, 0.5339, 1.0, 0.5385, 1.0, 0.5339, 0.125, 0.9996, 0.125, 0.9785, 0.1563, 0.9787, 0.1563, 0.9995, 0.125, 0.5815, 0.125, 0.5304, 0.1563, 0.5306, 0.1563, 0.5817, 0.1562, 0.5897, 0.1563, 0.7202, 0.1875, 0.7201, 0.1875, 0.5895, 0.1563, 0.9261, 0.1563, 0.8607, 0.1875, 0.8609, 0.1875, 0.9263, 0.1562, 0.536, 0.1562, 0.5897, 0.1875, 0.5895, 0.1875, 0.5358, 0.1563, 0.9787, 0.1563, 0.9261, 0.1875, 0.9263, 0.1875, 0.9789, 1.0, 0.5339, 1.0, 0.5385, 1.0, 0.5339, 0.1563, 0.9995, 0.1563, 0.9787, 0.1875, 0.9789, 0.1875, 0.9994, 0.1563, 0.5817, 0.1563, 0.5306, 0.1875, 0.5308, 0.1875, 0.5819, 0.1563, 0.976, 0.1563, 0.9995, 0.1875, 0.9994, 0.1875, 0.9758, 0.1563, 0.6436, 0.1563, 0.5817, 0.1875, 0.5819, 0.1875, 0.6437, 0.1563, 0.9055, 0.1563, 0.976, 0.1875, 0.9758, 0.1875, 0.9054, 0.1563, 0.7124, 0.1563, 0.6436, 0.1875, 0.6437, 0.1875, 0.7126, 0.1563, 0.8442, 0.1563, 0.9055, 0.1875, 0.9054, 0.1875, 0.844, 0.1563, 0.787, 0.1563, 0.7124, 0.1875, 0.7126, 0.1875, 0.7871, 0.1563, 0.7202, 0.1563, 0.8442, 0.1875, 0.844, 0.1875, 0.7201, 0.1563, 0.8607, 0.1563, 0.787, 0.1875, 0.7871, 0.1875, 0.8609, 0.6562, 0.5046, 0.6562, 0.5331, 0.6875, 0.533, 0.6875, 0.5045, 0.6875, 0.5045, 0.6875, 0.533, 0.7187, 0.5328, 0.7187, 0.5044, 0.7187, 0.5044, 0.7187, 0.5328, 0.75, 0.5326, 0.75, 0.5043, 0.75, 0.5043, 0.75, 0.5326, 0.7812, 0.5324, 0.7812, 0.5042, 0.7812, 0.5042, 0.7812, 0.5324, 0.8125, 0.5323, 0.8125, 0.5041, 0.8125, 0.5041, 0.8125, 0.5323, 0.8437, 0.5321, 0.8437, 0.504, 0.8437, 0.504, 0.8437, 0.5321, 0.875, 0.5319, 0.875, 0.5039, 0.875, 0.5039, 0.875, 0.5319, 0.9062, 0.5317, 0.9062, 0.5038, 0.9062, 0.5038, 0.9062, 0.5317, 0.9375, 0.5315, 0.9375, 0.5037, 0.9687, 0.5036, 0.9375, 0.5037, 0.9375, 0.5315, 0.9687, 0.5314, 0.9687, 0.5036, 0.9687, 0.5314, 1.0, 0.5312, 1.0, 0.5035, 0.03125, 0.5066, 6.02e-06, 0.5067, 0.0, 0.5369, 0.03125, 0.5367, 0.03125, 0.5066, 0.03125, 0.5367, 0.0625, 0.5365, 0.0625, 0.5065, 0.0625, 0.5065, 0.0625, 0.5365, 0.09375, 0.5364, 0.09375, 0.5064, 0.09375, 0.5064, 0.09375, 0.5364, 0.125, 0.5362, 0.125, 0.5063, 0.125, 0.5063, 0.125, 0.5362, 0.1562, 0.536, 0.1562, 0.5062, 0.1562, 0.5062, 0.1562, 0.536, 0.1875, 0.5358, 0.1875, 0.5061, 0.1875, 0.5061, 0.1875, 0.5358, 0.2187, 0.5356, 0.2187, 0.506, 0.2187, 0.506, 0.2187, 0.5356, 0.25, 0.5355, 0.25, 0.5059, 0.25, 0.5059, 0.25, 0.5355, 0.2812, 0.5353, 0.2812, 0.5058, 0.2812, 0.5058, 0.2812, 0.5353, 0.3125, 0.5351, 0.3125, 0.5057, 0.3125, 0.5057, 0.3125, 0.5351, 0.3437, 0.5349, 0.3437, 0.5056, 0.3437, 0.5056, 0.3437, 0.5349, 0.375, 0.5347, 0.375, 0.5055, 0.375, 0.5055, 0.375, 0.5347, 0.4062, 0.5346, 0.4062, 0.5054, 0.4062, 0.5054, 0.4062, 0.5346, 0.4375, 0.5344, 0.4375, 0.5053, 0.4375, 0.5053, 0.4375, 0.5344, 0.4687, 0.5342, 0.4687, 0.5052, 0.4687, 0.5052, 0.4687, 0.5342, 0.5, 0.534, 0.5, 0.5051, 0.5, 0.5051, 0.5, 0.534, 0.5312, 0.5339, 0.5312, 0.505, 0.5625, 0.5049, 0.5312, 0.505, 0.5312, 0.5339, 0.5625, 0.5337, 0.5625, 0.5049, 0.5625, 0.5337, 0.5937, 0.5335, 0.5937, 0.5048, 0.625, 0.5047, 0.5937, 0.5048, 0.5937, 0.5335, 0.625, 0.5333, 0.625, 0.5047, 0.625, 0.5333, 0.6562, 0.5331, 0.6562, 0.5046])
me_testmushroom.update()

# ---- objects
ob_cylinder = bpy.data.objects.new('Cylinder', me_testmushroom)

# ---- transforms, parenting, visibility, modifiers, constraints
ob_cylinder.location = (0.0, 0.0, 0.0)
ob_cylinder.scale = (0.1729, 0.1729, 0.1729)
_vg = ob_cylinder.vertex_groups.new(name='Bone')
_vg = ob_cylinder.vertex_groups.new(name='Bone.001')
_vg = ob_cylinder.vertex_groups.new(name='Bone.002')
_vg = ob_cylinder.vertex_groups.new(name='Bone.003')
_vg = ob_cylinder.vertex_groups.new(name='Bone.004')
_vg = ob_cylinder.vertex_groups.new(name='Bone.005')
_vg = ob_cylinder.vertex_groups.new(name='Bone.006')
_vg = ob_cylinder.vertex_groups.new(name='Bone.007')

# ---- collection membership
col_collection.objects.link(ob_cylinder)

# ---- scene / render settings (as saved in the file)
scene.frame_start = 1; scene.frame_end = 148; scene.frame_set(0)
scene.render.engine = 'BLENDER_EEVEE_NEXT'
scene.cycles.sampling_pattern = 'TABULATED_SOBOL'
scene.cycles.use_light_tree = False
scene.view_settings.view_transform = 'Filmic'
bpy.context.view_layer.update()

# ---- added for rendering (the .blend has no active camera and no usable light): camera, sun
cam_auto = bpy.data.cameras.new('AutoCamera')
cam_auto.lens = 50.0
cam_auto.sensor_width = 36.0
cam_auto.clip_end = 1000.0
ob_auto_camera = bpy.data.objects.new('AutoCamera', cam_auto)
scene.collection.objects.link(ob_auto_camera)
ob_auto_camera.location = (0.839296, -1.00716, 0.996304)
ob_auto_camera.rotation_euler = (1.09748, -7.21219e-08, 0.694738)
scene.camera = ob_auto_camera
light_auto_sun = bpy.data.lights.new('AutoSun', 'SUN')
light_auto_sun.energy = 3.0
light_auto_sun.angle = 0.0523599
ob_auto_sun = bpy.data.objects.new('AutoSun', light_auto_sun)
scene.collection.objects.link(ob_auto_sun)
ob_auto_sun.rotation_euler = (0.872665, 0.174533, 0.523599)
bpy.context.view_layer.update()
